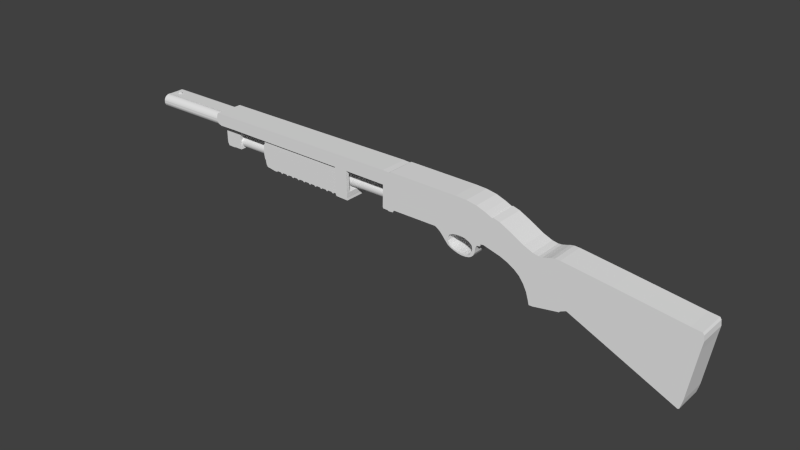 # Source: Shotgun.blend  (saved by Blender 2.71.0; exported with 4.5.12 LTS)
import bpy
from mathutils import Matrix  # noqa: F401  (used for matrix-valued properties, if any)

bpy.ops.wm.read_factory_settings(use_empty=True)
scene = bpy.context.scene
scene.name = 'Scene'

# ---- collections
col_collection_1 = bpy.data.collections.new('Collection 1'); scene.collection.children.link(col_collection_1)

# ---- world
world_world = bpy.data.worlds.new('World'); scene.world = world_world
world_world.color = (0.05088, 0.05088, 0.05088)
world_world.use_sun_shadow = False
world_world.sun_shadow_jitter_overblur = 0.0
world_world.cycles.sampling_method = 'MANUAL'
world_world.cycles.sample_map_resolution = 256

# ---- meshes
me_cube_001 = bpy.data.meshes.new('Cube.001')
me_cube_001.from_pydata([(-3.327, 1.021e-07, 0.2401), (-3.317, 1.002e-07, 0.2547), (-3.308, 9.996e-08, 0.2615), (-0.146, 9.957e-08, 0.2644), (-0.04634, 1.003e-07, 0.2587), (-0.02054, 9.966e-08, 0.2637), (-0.01695, 9.841e-08, 0.273), (-0.01695, 9.841e-08, 0.273), (1.039, 1.002e-07, 0.2597), (1.204, 1.014e-07, 0.2508), (1.359, 1.05e-07, 0.224), (1.492, 1.114e-07, 0.1765), (1.602, 1.182e-07, 0.126), (1.608, 1.164e-07, 0.1393), (1.712, 1.204e-07, 0.1096), (1.88, 1.319e-07, 0.02341), (2.071, 1.465e-07, -0.08507), (2.206, 1.539e-07, -0.1401), (2.292, 1.561e-07, -0.1564), (2.342, 1.557e-07, -0.1534), (2.403, 1.535e-07, -0.1373), (2.46, 1.511e-07, -0.1194), (2.516, 1.497e-07, -0.1086), (2.59, 1.501e-07, -0.1116), (3.297, 1.623e-07, -0.2026), (4.283, 1.8e-07, -0.3345), (4.431, 1.822e-07, -0.3506), (4.45, 1.863e-07, -0.3809), (4.459, 1.966e-07, -0.4576), (4.436, 2.133e-07, -0.5824), (4.318, 3.105e-07, -1.305), (4.3, 3.198e-07, -1.375), (4.282, 3.282e-07, -1.437), (4.261, 3.294e-07, -1.446), (2.72, 2.359e-07, -0.7502), (2.635, 2.41e-07, -0.788), (2.624, 2.43e-07, -0.8035), (2.244, 2.519e-07, -0.8697), (2.191, 2.521e-07, -0.8705), (2.171, 2.417e-07, -0.7935), (2.144, 2.299e-07, -0.7058), (2.094, 2.167e-07, -0.6074), (2.028, 2.049e-07, -0.5197), (1.953, 1.966e-07, -0.4576), (1.848, 1.882e-07, -0.3956), (1.739, 1.822e-07, -0.3506), (1.506, 1.736e-07, -0.2864), (1.484, 1.727e-07, -0.2802), (1.438, 1.737e-07, -0.2875), (1.428, 1.782e-07, -0.3205), (1.384, 1.786e-07, -0.3236), (1.365, 1.837e-07, -0.3618), (1.358, 1.888e-07, -0.3999), (1.352, 1.946e-07, -0.4433), (1.33, 2.002e-07, -0.4845), (1.305, 2.034e-07, -0.5083), (1.271, 2.059e-07, -0.5268), (1.224, 2.074e-07, -0.5382), (1.177, 2.077e-07, -0.5403), (1.138, 2.075e-07, -0.5392), (1.094, 2.064e-07, -0.531), (1.046, 2.045e-07, -0.5165), (0.9869, 2.016e-07, -0.4949), (0.9395, 1.978e-07, -0.467), (0.9085, 1.935e-07, -0.435), (0.8311, 1.813e-07, -0.3442), (0.793, 1.762e-07, -0.306), (0.7465, 1.722e-07, -0.2761), (0.7238, 1.705e-07, -0.2637), (0.04431, 1.705e-07, -0.2637), (0.03141, 1.717e-07, -0.2723), (0.01938, 1.749e-07, -0.2964), (-0.04855, 1.756e-07, -0.3016), (-0.07177, 1.742e-07, -0.2912), (-0.1457, 1.739e-07, -0.2887), (-0.1526, 1.71e-07, -0.2672), (-0.7877, 1.696e-07, -0.2618), (-0.1462, 1.268e-07, 0.05649), (-0.7953, 1.258e-07, 0.0638), (-0.7846, 1.852e-07, -0.3729), (-0.9804, 1.847e-07, -0.3663), (-0.996, 1.829e-07, -0.351), (-3.338, 1.074e-07, 0.2012), (-3.341, 1.109e-07, 0.1747), (-3.345, 1.145e-07, 0.1483), (-3.333, 1.184e-07, 0.1189), (-3.307, 1.216e-07, 0.09535), (-3.258, 1.241e-07, 0.07697), (-3.134, 1.239e-07, 0.07844), (-2.976, 1.238e-07, 0.07918), (-3.226, 0.325, -0.2582), (-3.102, 0.325, -0.2582), (-3.099, 0.325, -0.2538), (-2.477, 0.325, -0.2538), (-2.466, 0.325, -0.2742), (-2.374, 0.325, -0.2953), (-2.384, 1.244e-07, 0.07477), (-0.9993, 1.258e-07, 0.0638), (-0.7887, 1.801e-07, -0.3399), (-0.018, 1.096e-07, 0.1901), (-0.03958, 1.159e-07, 0.1431), (-0.1461, 1.132e-07, 0.1541), (0.5707, 1.108e-07, 0.1809), (1.134, 1.13e-07, 0.1645), (1.255, 1.15e-07, 0.1498), (1.377, 1.186e-07, 0.1224), (1.542, 1.253e-07, 0.07304), (1.589, 1.275e-07, 0.05659), (1.518, 1.641e-07, -0.2158), (1.434, 1.674e-07, -0.2402), (0.7412, 1.662e-07, -0.2317), (-0.01849, 1.654e-07, -0.2254), (-0.0333, 1.627e-07, -0.2053), (-0.02907, 1.556e-07, -0.1524), (-0.04705, 1.512e-07, -0.1196), (-0.1486, 1.513e-07, -0.1206), (0.7378, 1.681e-07, -0.246), (1.175, 1.693e-07, -0.2548), (1.178, 1.705e-07, -0.2637), (1.436, 1.705e-07, -0.2638), (1.254, 2.028e-07, -0.5039), (1.22, 2.041e-07, -0.5136), (1.162, 2.042e-07, -0.5145), (1.089, 2.03e-07, -0.5057), (1.011, 2e-07, -0.4828), (0.963, 1.96e-07, -0.4537), (0.9339, 1.894e-07, -0.4043), (0.9348, 1.818e-07, -0.3479), (0.9612, 1.766e-07, -0.3091), (1.005, 1.737e-07, -0.287), (1.058, 1.722e-07, -0.2764), (1.127, 1.72e-07, -0.2747), (1.195, 1.729e-07, -0.2817), (1.259, 1.766e-07, -0.3091), (1.306, 1.816e-07, -0.3461), (1.318, 1.889e-07, -0.4008), (1.303, 1.96e-07, -0.4537), (1.28, 2.005e-07, -0.4872), (1.283, 1.791e-07, -0.3276), (2.402, 1.733e-07, -0.2793), (2.509, 1.973e-07, -0.4526), (2.595, 2.203e-07, -0.6193), (2.636, 2.398e-07, -0.7619), (-3.327, 0.425, 0.2401), (-3.317, 0.425, 0.2547), (-3.308, 0.425, 0.2615), (-0.146, 0.425, 0.2644), (-0.04634, 0.425, 0.2587), (-0.02054, 0.425, 0.2637), (-0.01695, 0.425, 0.273), (-0.01695, 0.425, 0.273), (1.039, 0.425, 0.2597), (1.204, 0.425, 0.2508), (1.359, 0.425, 0.224), (1.492, 0.425, 0.1765), (1.602, 0.425, 0.126), (1.608, 0.425, 0.1393), (1.712, 0.425, 0.1096), (1.88, 0.425, 0.02341), (2.071, 0.425, -0.08507), (2.206, 0.425, -0.1401), (2.292, 0.425, -0.1564), (2.342, 0.425, -0.1534), (2.403, 0.425, -0.1373), (2.46, 0.425, -0.1194), (2.516, 0.425, -0.1086), (2.59, 0.425, -0.1116), (3.297, 0.425, -0.2026), (4.283, 0.425, -0.3345), (4.431, 0.425, -0.3506), (4.45, 0.425, -0.3809), (4.459, 0.425, -0.4576), (4.436, 0.425, -0.5824), (4.318, 0.425, -1.305), (4.3, 0.425, -1.375), (4.282, 0.425, -1.437), (4.261, 0.425, -1.446), (2.72, 0.425, -0.7502), (2.635, 0.425, -0.788), (2.624, 0.425, -0.8035), (2.244, 0.425, -0.8697), (2.191, 0.425, -0.8705), (2.171, 0.425, -0.7935), (2.144, 0.425, -0.7058), (2.094, 0.425, -0.6074), (2.028, 0.425, -0.5197), (1.953, 0.425, -0.4576), (1.848, 0.425, -0.3956), (1.739, 0.425, -0.3506), (1.506, 0.425, -0.2864), (1.484, 0.425, -0.2802), (1.438, 0.425, -0.2875), (1.428, 0.425, -0.3205), (1.384, 0.425, -0.3236), (1.365, 0.425, -0.3618), (1.358, 0.425, -0.3999), (1.352, 0.425, -0.4433), (1.33, 0.425, -0.4845), (1.305, 0.425, -0.5083), (1.271, 0.425, -0.5268), (1.224, 0.425, -0.5382), (1.177, 0.425, -0.5403), (1.138, 0.425, -0.5392), (1.094, 0.425, -0.531), (1.046, 0.425, -0.5165), (0.9869, 0.425, -0.4949), (0.9395, 0.425, -0.467), (0.9085, 0.425, -0.435), (0.8311, 0.425, -0.3442), (0.793, 0.425, -0.306), (0.7465, 0.425, -0.2761), (0.7238, 0.425, -0.2637), (0.04431, 0.425, -0.2637), (0.03141, 0.425, -0.2723), (0.01938, 0.425, -0.2964), (-0.04855, 0.425, -0.3016), (-0.07177, 0.425, -0.2912), (-0.1457, 0.425, -0.2887), (-0.1526, 0.425, -0.2672), (-0.7877, 0.425, -0.2618), (-0.1462, 0.425, 0.05649), (-0.7953, 0.425, 0.0638), (-0.7846, 0.425, -0.3729), (-0.9804, 0.425, -0.3663), (-0.996, 0.425, -0.351), (-4.516, 0.4163, 0.1847), (-3.338, 0.425, 0.2012), (-3.341, 0.425, 0.1747), (-3.345, 0.425, 0.1483), (-3.333, 0.425, 0.1189), (-3.307, 0.425, 0.09535), (-3.258, 0.425, 0.07697), (-3.134, 0.425, 0.07844), (-2.976, 0.425, 0.07918), (-2.384, 0.425, 0.07477), (-0.9993, 0.425, 0.0638), (-0.7887, 0.425, -0.3399), (-0.018, 0.425, 0.1901), (-0.03958, 0.425, 0.1431), (-0.1461, 0.425, 0.1541), (0.5707, 0.425, 0.1809), (1.134, 0.425, 0.1645), (1.255, 0.425, 0.1498), (1.377, 0.425, 0.1224), (1.542, 0.425, 0.07304), (1.589, 0.425, 0.05659), (1.518, 0.425, -0.2158), (1.434, 0.425, -0.2402), (0.7412, 0.425, -0.2317), (-0.01849, 0.425, -0.2254), (-0.0333, 0.425, -0.2053), (-0.02907, 0.425, -0.1524), (-0.04705, 0.425, -0.1196), (-0.1486, 0.425, -0.1206), (0.7378, 0.425, -0.246), (1.175, 0.425, -0.2548), (1.178, 0.425, -0.2637), (1.436, 0.425, -0.2638), (1.254, 0.425, -0.5039), (1.22, 0.425, -0.5136), (1.162, 0.425, -0.5145), (1.089, 0.425, -0.5057), (1.011, 0.425, -0.4828), (0.963, 0.425, -0.4537), (0.9339, 0.425, -0.4043), (0.9348, 0.425, -0.3479), (0.9612, 0.425, -0.3091), (1.005, 0.425, -0.287), (1.058, 0.425, -0.2764), (1.127, 0.425, -0.2747), (1.195, 0.425, -0.2817), (1.259, 0.425, -0.3091), (1.306, 0.425, -0.3461), (1.318, 0.425, -0.4008), (1.303, 0.425, -0.4537), (1.28, 0.425, -0.4872), (1.283, 0.425, -0.3276), (2.402, 0.425, -0.2793), (2.509, 0.425, -0.4526), (2.595, 0.425, -0.6193), (2.636, 0.425, -0.7619), (-4.409, 0.2, 0.2464), (-4.409, 0.2, 0.2796), (-4.377, 0.2, 0.2796), (-4.377, 0.2, 0.2467), (-4.409, 0.225, 0.2464), (-4.409, 0.225, 0.2796), (-4.377, 0.225, 0.2796), (-4.377, 0.225, 0.2467), (-4.516, 0.422, 0.1271), (-4.516, 0.422, 0.166), (-4.516, 0.4163, 0.1083), (-4.516, 0.4071, 0.09107), (-4.516, 0.3947, 0.07594), (-4.516, 0.3796, 0.06352), (-4.516, 0.3623, 0.0543), (-4.516, 0.3436, 0.04862), (-4.515, 0.3226, 0.04661), (-4.516, 0.3046, 0.04862), (-4.516, 0.2859, 0.0543), (-4.516, 0.2686, 0.06352), (-4.516, 0.2535, 0.07594), (-4.516, 0.2411, 0.09107), (-4.516, 0.2319, 0.1083), (-4.516, 0.2262, 0.1271), (-4.516, 0.225, 0.1465), (-4.516, 0.2262, 0.166), (-4.516, 0.2319, 0.1847), (-4.516, 0.2411, 0.202), (-4.516, 0.2535, 0.2171), (-4.516, 0.2686, 0.2296), (-4.516, 0.2859, 0.2388), (-4.516, 0.3046, 0.2445), (-4.516, 0.3242, 0.2464), (-4.516, 0.3436, 0.2445), (-4.516, 0.3623, 0.2388), (-4.516, 0.3796, 0.2296), (-4.516, 0.3947, 0.2171), (-4.516, 0.4071, 0.202), (-4.516, 0.1989, 0.1465), (-4.516, 0.197, 0.166), (-4.516, 0.1913, 0.1847), (-4.516, 0.1821, 0.202), (-4.516, 0.1697, 0.2171), (-4.516, 0.1546, 0.2296), (-4.516, 0.1373, 0.2388), (-4.516, 0.1186, 0.2445), (-4.516, 0.09909, 0.2464), (-4.516, 0.07962, 0.2445), (-4.516, 0.06089, 0.2388), (-4.516, 0.04363, 0.2296), (-4.516, 0.0285, 0.2171), (-4.516, 0.01608, 0.202), (-4.516, 0.006857, 0.1847), (-4.516, 0.001175, 0.166), (-4.516, 0.001175, 0.1271), (-4.516, 0.006857, 0.1083), (-4.516, 0.01608, 0.09107), (-4.516, 0.0285, 0.07594), (-4.516, 0.04363, 0.06352), (-4.516, 0.06089, 0.0543), (-4.516, 0.07962, 0.04862), (-4.516, 0.1021, 0.04654), (-4.516, 0.1186, 0.04862), (-4.516, 0.1373, 0.0543), (-4.516, 0.1546, 0.06352), (-4.516, 0.1697, 0.07594), (-4.516, 0.1821, 0.09107), (-4.516, 0.1913, 0.1083), (-4.516, 0.197, 0.1271), (-0.3249, 0.4163, 0.1847), (-0.3249, 0.422, 0.1271), (-0.3249, 0.422, 0.166), (-0.3249, 0.4163, 0.1083), (-0.3249, 0.4071, 0.09107), (-0.3249, 0.3947, 0.07594), (-0.3249, 0.3796, 0.06352), (-0.3249, 0.3623, 0.0543), (-0.3249, 0.3436, 0.04862), (-0.3249, 0.3046, 0.04862), (-0.3249, 0.2859, 0.0543), (-0.3249, 0.2686, 0.06352), (-0.3249, 0.2535, 0.07594), (-0.3249, 0.2411, 0.09107), (-0.3249, 0.2319, 0.1083), (-0.3249, 0.2262, 0.1271), (-0.3241, 0.225, 0.1465), (-0.3249, 0.2262, 0.166), (-0.3249, 0.2319, 0.1847), (-0.3249, 0.2411, 0.202), (-0.3249, 0.2535, 0.2171), (-0.3249, 0.2686, 0.2296), (-0.3249, 0.2859, 0.2388), (-0.3249, 0.3046, 0.2445), (-0.3249, 0.3436, 0.2445), (-0.3249, 0.3623, 0.2388), (-0.3249, 0.3796, 0.2296), (-0.3249, 0.3947, 0.2171), (-0.3249, 0.4071, 0.202), (-0.3249, 0.1989, 0.1465), (-0.3249, 0.197, 0.166), (-0.3249, 0.1913, 0.1847), (-0.3249, 0.1821, 0.202), (-0.3249, 0.1697, 0.2171), (-0.3249, 0.1546, 0.2296), (-0.3249, 0.1373, 0.2388), (-0.3249, 0.1186, 0.2445), (-0.3249, 0.07962, 0.2445), (-0.3249, 0.06089, 0.2388), (-0.3249, 0.04363, 0.2296), (-0.3249, 0.0285, 0.2171), (-0.3249, 0.01608, 0.202), (-0.3249, 0.006857, 0.1847), (-0.3249, 0.001175, 0.166), (-0.3249, 0.001175, 0.1271), (-0.3249, 0.006857, 0.1083), (-0.3249, 0.01608, 0.09107), (-0.3249, 0.0285, 0.07594), (-0.3249, 0.04363, 0.06352), (-0.3249, 0.06089, 0.0543), (-0.3249, 0.07962, 0.04862), (-0.3249, 0.1186, 0.04862), (-0.3249, 0.1373, 0.0543), (-0.3249, 0.1546, 0.06352), (-0.3249, 0.1697, 0.07594), (-0.3249, 0.1821, 0.09107), (-0.3249, 0.1913, 0.1083), (-0.3249, 0.197, 0.1271), (-3.062, 0.3242, 0.2464), (-3.062, 0.09909, 0.2464), (-2.896, 0.3226, 0.04661), (-2.896, 0.1021, 0.04654), (-3.43, 0.2411, 0.202), (-3.43, 0.2319, 0.1847), (-3.43, 0.3947, 0.2171), (-3.43, 0.3796, 0.2296), (-3.43, 0.2535, 0.2171), (-3.43, 0.3436, 0.04862), (-3.43, 0.3623, 0.0543), (-3.43, 0.2686, 0.2296), (-3.43, 0.4071, 0.202), (-3.43, 0.2859, 0.2388), (-3.43, 0.3623, 0.2388), (-3.43, 0.3436, 0.2445), (-3.43, 0.3046, 0.2445), (-3.43, 0.4163, 0.1083), (-3.43, 0.422, 0.1271), (-3.43, 0.2859, 0.0543), (-3.43, 0.3046, 0.04862), (-3.43, 0.4071, 0.09107), (-3.43, 0.2686, 0.06352), (-3.43, 0.2535, 0.07594), (-3.43, 0.3947, 0.07594), (-3.43, 0.2411, 0.09107), (-3.43, 0.2319, 0.1083), (-3.43, 0.4163, 0.1847), (-3.43, 0.3796, 0.06352), (-3.43, 0.2262, 0.1271), (-3.43, 0.422, 0.166), (-3.429, 0.225, 0.1465), (-3.43, 0.2262, 0.166), (-3.462, 0.0285, 0.2171), (-3.462, 0.01608, 0.202), (-3.462, 0.1546, 0.06352), (-3.462, 0.1697, 0.07594), (-3.462, 0.1546, 0.2296), (-3.462, 0.1373, 0.2388), (-3.462, 0.0285, 0.07594), (-3.462, 0.04363, 0.06352), (-3.462, 0.006857, 0.1847), (-3.462, 0.1821, 0.09107), (-3.462, 0.1186, 0.2445), (-3.462, 0.06089, 0.0543), (-3.462, 0.001175, 0.166), (-3.462, 0.1913, 0.1083), (-3.462, 0.07962, 0.04862), (-3.462, 0.1989, 0.1465), (-3.462, 0.197, 0.166), (-3.462, 0.197, 0.1271), (-3.462, 0.1913, 0.1847), (-3.462, 0.07962, 0.2445), (-3.462, 0.06089, 0.2388), (-3.462, 0.1821, 0.202), (-3.462, 0.001175, 0.1271), (-3.462, 0.006857, 0.1083), (-3.462, 0.04363, 0.2296), (-3.462, 0.1186, 0.04862), (-3.462, 0.1373, 0.0543), (-3.462, 0.1697, 0.2171), (-3.462, 0.01608, 0.09107), (-3.036, 0.2995, -0.1595), (-3.036, 0.2978, -0.1428), (-3.036, 0.293, -0.1267), (-3.036, 0.2851, -0.1119), (-3.036, 0.2744, -0.09894), (-3.036, 0.2614, -0.0883), (-3.036, 0.2466, -0.08039), (-3.036, 0.2306, -0.07552), (-3.036, 0.2139, -0.07388), (-3.036, 0.1972, -0.07552), (-3.036, 0.1811, -0.08039), (-3.036, 0.1663, -0.0883), (-3.036, 0.1534, -0.09894), (-3.036, 0.1427, -0.1119), (-3.036, 0.1348, -0.1267), (-3.036, 0.13, -0.1428), (-3.036, 0.1283, -0.1595), (-3.036, 0.13, -0.1762), (-3.036, 0.1348, -0.1922), (-3.036, 0.1427, -0.207), (-3.036, 0.1534, -0.22), (-3.036, 0.1663, -0.2306), (-3.036, 0.1811, -0.2385), (-3.036, 0.1972, -0.2434), (-3.036, 0.2139, -0.245), (-3.036, 0.2306, -0.2434), (-3.036, 0.2466, -0.2385), (-3.036, 0.2614, -0.2306), (-3.036, 0.2744, -0.22), (-3.036, 0.2851, -0.207), (-3.036, 0.293, -0.1922), (-3.036, 0.2978, -0.1762), (-0.01955, 0.2995, -0.1595), (-0.01955, 0.2978, -0.1428), (-0.01955, 0.293, -0.1267), (-0.01955, 0.2851, -0.1119), (-0.01955, 0.2744, -0.09894), (-0.01955, 0.2614, -0.0883), (-0.01955, 0.2466, -0.08039), (-0.01955, 0.2306, -0.07552), (-0.01955, 0.2139, -0.07388), (-0.01955, 0.1972, -0.07552), (-0.01955, 0.1811, -0.08039), (-0.01955, 0.1663, -0.0883), (-0.01955, 0.1534, -0.09894), (-0.01955, 0.1427, -0.1119), (-0.01955, 0.1348, -0.1267), (-0.01955, 0.13, -0.1428), (-0.01955, 0.1283, -0.1595), (-0.01955, 0.13, -0.1762), (-0.01955, 0.1348, -0.1922), (-0.01955, 0.1427, -0.207), (-0.01955, 0.1534, -0.22), (-0.01955, 0.1663, -0.2306), (-0.01955, 0.1811, -0.2385), (-0.01955, 0.1972, -0.2434), (-0.01955, 0.2139, -0.245), (-0.01955, 0.2306, -0.2434), (-0.01955, 0.2466, -0.2385), (-0.01955, 0.2614, -0.2306), (-0.01955, 0.2744, -0.22), (-0.01955, 0.2851, -0.207), (-0.01955, 0.293, -0.1922), (-0.01955, 0.2978, -0.1762), (-2.374, 0.1, -0.2953), (-2.466, 0.1, -0.2742), (-2.477, 0.1, -0.2538), (-3.099, 0.1, -0.2538), (-3.102, 0.1, -0.2582), (-3.226, 0.1, -0.2582), (-3.251, 0.1, -0.2091), (-3.253, 0.1, -0.1555), (-3.253, 0.1, 0.03552), (-3.258, 0.1, 0.07697), (-3.134, 0.1, 0.07844), (-2.976, 0.1, 0.07918), (-2.965, 0.1, 0.0201), (-2.969, 0.1, -0.03898), (-2.979, 0.1, -0.1192), (-2.979, 0.1, -0.1748), (-2.968, 0.1, -0.2538), (-2.384, 0.1, 0.07477), (-2.925, 0.1, 0.03332), (-2.387, 0.1, 0.02715), (-2.389, 0.1, -0.001066), (-2.46, 0.1, -0.01606), (-2.471, 0.1, -0.02773), (-2.392, 0.1, -0.08396), (-2.391, 0.1, -0.1589), (-2.385, 0.1, -0.225), (-2.482, 0.1, -0.222), (-2.487, 0.1, -0.1779), (-2.486, 0.1, -0.1329), (-2.481, 0.1, -0.04554), (-3.251, 0.325, -0.2091), (-3.253, 0.325, -0.1555), (-3.253, 0.325, 0.03552), (-3.258, 0.325, 0.07697), (-3.134, 0.325, 0.07844), (-2.976, 0.325, 0.07918), (-2.965, 0.325, 0.0201), (-2.969, 0.325, -0.03898), (-2.979, 0.325, -0.1192), (-2.979, 0.325, -0.1748), (-2.968, 0.325, -0.2538), (-2.384, 0.325, 0.07477), (-2.925, 0.325, 0.03332), (-2.387, 0.325, 0.02715), (-2.389, 0.325, -0.001066), (-2.46, 0.325, -0.01606), (-2.471, 0.325, -0.02773), (-2.392, 0.325, -0.08396), (-2.391, 0.325, -0.1589), (-2.385, 0.325, -0.225), (-2.482, 0.325, -0.222), (-2.487, 0.325, -0.1779), (-2.486, 0.325, -0.1329), (-2.481, 0.325, -0.04554), (-1.105, 0.03, -0.3502), (-1.169, 0.03, -0.3498), (-1.18, 0.03, -0.3651), (-1.071, 0.03, -0.3659), (-1.06, 0.03, -0.3506), (-0.996, 0.03, -0.351), (-2.207, 0.03, -0.3567), (-1.289, 0.03, -0.3643), (-1.278, 0.03, -0.3489), (-1.214, 0.03, -0.3494), (-1.387, 0.03, -0.3481), (-1.323, 0.03, -0.3486), (-1.199, 0.03, -0.365), (-1.09, 0.03, -0.3658), (-1.398, 0.03, -0.3635), (-1.507, 0.03, -0.3627), (-1.496, 0.03, -0.3473), (-1.432, 0.03, -0.3478), (-1.417, 0.03, -0.3634), (-1.308, 0.03, -0.3642), (-1.542, 0.03, -0.347), (-1.606, 0.03, -0.3465), (-1.617, 0.03, -0.3619), (-1.715, 0.03, -0.3457), (-1.651, 0.03, -0.3462), (-1.823, 0.03, -0.3449), (-1.759, 0.03, -0.3454), (-1.636, 0.03, -0.3618), (-1.527, 0.03, -0.3626), (-1.835, 0.03, -0.3603), (-1.725, 0.03, -0.3611), (-1.943, 0.03, -0.3595), (-1.933, 0.03, -0.3441), (-1.869, 0.03, -0.3446), (-1.854, 0.03, -0.3602), (-1.745, 0.03, -0.361), (-2.041, 0.03, -0.3433), (-1.977, 0.03, -0.3438), (-2.052, 0.03, -0.3587), (-2.161, 0.03, -0.3579), (-2.15, 0.03, -0.3425), (-2.086, 0.03, -0.343), (-2.071, 0.03, -0.3586), (-1.962, 0.03, -0.3594), (-2.352, 0.03, -0.3331), (-2.374, 0.03, -0.2953), (-2.384, 0.03, 0.07477), (-2.387, 0.03, 0.02715), (-2.389, 0.03, -0.001066), (-2.392, 0.03, -0.08396), (-2.391, 0.03, -0.1589), (-2.385, 0.03, -0.225), (-0.9993, 0.03, 0.0638), (-1.105, 0.395, -0.3502), (-1.169, 0.395, -0.3498), (-1.18, 0.395, -0.3651), (-1.071, 0.395, -0.3659), (-1.06, 0.395, -0.3506), (-0.996, 0.395, -0.351), (-2.207, 0.395, -0.3567), (-1.289, 0.395, -0.3643), (-1.278, 0.395, -0.3489), (-1.214, 0.395, -0.3494), (-1.387, 0.395, -0.3481), (-1.323, 0.395, -0.3486), (-1.199, 0.395, -0.365), (-1.09, 0.395, -0.3658), (-1.398, 0.395, -0.3635), (-1.507, 0.395, -0.3627), (-1.496, 0.395, -0.3473), (-1.432, 0.395, -0.3478), (-1.417, 0.395, -0.3634), (-1.308, 0.395, -0.3642), (-1.542, 0.395, -0.347), (-1.606, 0.395, -0.3465), (-1.617, 0.395, -0.3619), (-1.715, 0.395, -0.3457), (-1.651, 0.395, -0.3462), (-1.823, 0.395, -0.3449), (-1.759, 0.395, -0.3454), (-1.636, 0.395, -0.3618), (-1.527, 0.395, -0.3626), (-1.835, 0.395, -0.3603), (-1.725, 0.395, -0.3611), (-1.943, 0.395, -0.3595), (-1.933, 0.395, -0.3441), (-1.869, 0.395, -0.3446), (-1.854, 0.395, -0.3602), (-1.745, 0.395, -0.361), (-2.041, 0.395, -0.3433), (-1.977, 0.395, -0.3438), (-2.052, 0.395, -0.3587), (-2.161, 0.395, -0.3579), (-2.15, 0.395, -0.3425), (-2.086, 0.395, -0.343), (-2.071, 0.395, -0.3586), (-1.962, 0.395, -0.3594), (-2.352, 0.395, -0.3331), (-2.374, 0.395, -0.2953), (-2.384, 0.395, 0.07477), (-2.387, 0.395, 0.02715), (-2.389, 0.395, -0.001066), (-2.392, 0.395, -0.08396), (-2.391, 0.395, -0.1589), (-2.385, 0.395, -0.225), (-0.9993, 0.395, 0.0638), (-0.8877, 1.696e-07, -0.2618), (-0.8953, 0.05, 0.03024), (-0.8877, 0.425, -0.2618), (-0.8953, 0.375, 0.03024), (-0.05399, 0.05, 0.03024), (-0.05399, 0.375, 0.03024), (-0.8953, 1.258e-07, 0.0638), (-0.8953, 0.425, 0.0638), (-0.7877, 0.05, -0.2618), (-0.7953, 0.05, 0.0638), (-0.7877, 0.375, -0.2618), (-0.7953, 0.375, 0.0638), (-3.516, 0.4008, 0.1786), (-3.516, 0.4056, 0.1304), (-3.516, 0.4056, 0.163), (-3.515, 0.4081, 0.1467), (-3.516, 0.4008, 0.1148), (-3.516, 0.3931, 0.1003), (-3.516, 0.3827, 0.08767), (-3.516, 0.3701, 0.07729), (-3.516, 0.3557, 0.06958), (-3.516, 0.34, 0.06483), (-3.515, 0.3225, 0.06315), (-3.516, 0.3074, 0.06483), (-3.516, 0.2918, 0.06958), (-3.516, 0.2773, 0.07729), (-3.516, 0.2647, 0.08767), (-3.516, 0.2543, 0.1003), (-3.516, 0.2466, 0.1148), (-3.516, 0.2419, 0.1304), (-3.515, 0.2409, 0.1467), (-3.516, 0.2419, 0.163), (-3.516, 0.2466, 0.1786), (-3.516, 0.2543, 0.1931), (-3.516, 0.2647, 0.2057), (-3.516, 0.2773, 0.2161), (-3.516, 0.2918, 0.2238), (-3.516, 0.3074, 0.2285), (-3.516, 0.3238, 0.2302), (-3.516, 0.34, 0.2285), (-3.516, 0.3557, 0.2238), (-3.516, 0.3701, 0.2161), (-3.516, 0.3827, 0.2057), (-3.516, 0.3931, 0.1931), (-3.516, 0.1758, 0.1786), (-3.516, 0.1806, 0.1304), (-3.516, 0.1806, 0.163), (-3.515, 0.1831, 0.1467), (-3.516, 0.1758, 0.1148), (-3.516, 0.1681, 0.1003), (-3.516, 0.1577, 0.08767), (-3.516, 0.1451, 0.07729), (-3.516, 0.1307, 0.06958), (-3.516, 0.115, 0.06483), (-3.515, 0.09749, 0.06315), (-3.516, 0.08243, 0.06483), (-3.516, 0.06677, 0.06958), (-3.516, 0.05234, 0.07729), (-3.516, 0.03969, 0.08767), (-3.516, 0.02931, 0.1003), (-3.516, 0.0216, 0.1148), (-3.516, 0.01685, 0.1304), (-3.515, 0.01587, 0.1467), (-3.516, 0.01685, 0.163), (-3.516, 0.0216, 0.1786), (-3.516, 0.02931, 0.1931), (-3.516, 0.03969, 0.2057), (-3.516, 0.05234, 0.2161), (-3.516, 0.06677, 0.2238), (-3.516, 0.08243, 0.2285), (-3.516, 0.09877, 0.2302), (-3.516, 0.115, 0.2285), (-3.516, 0.1307, 0.2238), (-3.516, 0.1451, 0.2161), (-3.516, 0.1577, 0.2057), (-3.516, 0.1681, 0.1931), (-4.526, 0.4163, 0.1847), (-4.526, 0.422, 0.1271), (-4.526, 0.422, 0.166), (-4.526, 0.4163, 0.1083), (-4.526, 0.4071, 0.09107), (-4.526, 0.3947, 0.07594), (-4.526, 0.3796, 0.06352), (-4.526, 0.3623, 0.0543), (-4.526, 0.3436, 0.04862), (-4.526, 0.3046, 0.04862), (-4.526, 0.2859, 0.0543), (-4.526, 0.2686, 0.06352), (-4.526, 0.2535, 0.07594), (-4.526, 0.2411, 0.09107), (-4.526, 0.2319, 0.1083), (-4.526, 0.2262, 0.1271), (-4.526, 0.225, 0.1465), (-4.526, 0.2262, 0.166), (-4.526, 0.2319, 0.1847), (-4.526, 0.2411, 0.202), (-4.526, 0.2535, 0.2171), (-4.526, 0.2686, 0.2296), (-4.526, 0.2859, 0.2388), (-4.526, 0.3046, 0.2445), (-4.526, 0.3436, 0.2445), (-4.526, 0.3623, 0.2388), (-4.526, 0.3796, 0.2296), (-4.526, 0.3947, 0.2171), (-4.526, 0.4071, 0.202), (-4.526, 0.1989, 0.1465), (-4.526, 0.197, 0.166), (-4.526, 0.1913, 0.1847), (-4.526, 0.1821, 0.202), (-4.526, 0.1697, 0.2171), (-4.526, 0.1546, 0.2296), (-4.526, 0.1373, 0.2388), (-4.526, 0.1186, 0.2445), (-4.526, 0.07962, 0.2445), (-4.526, 0.06089, 0.2388), (-4.526, 0.04363, 0.2296), (-4.526, 0.0285, 0.2171), (-4.526, 0.01608, 0.202), (-4.526, 0.006857, 0.1847), (-4.526, 0.001175, 0.166), (-4.526, 0.001175, 0.1271), (-4.526, 0.006857, 0.1083), (-4.526, 0.01608, 0.09107), (-4.526, 0.0285, 0.07594), (-4.526, 0.04363, 0.06352), (-4.526, 0.06089, 0.0543), (-4.526, 0.07962, 0.04862), (-4.526, 0.1186, 0.04862), (-4.526, 0.1373, 0.0543), (-4.526, 0.1546, 0.06352), (-4.526, 0.1697, 0.07594), (-4.526, 0.1821, 0.09107), (-4.526, 0.1913, 0.1083), (-4.526, 0.197, 0.1271), (-4.526, 0.4008, 0.1786), (-4.526, 0.4056, 0.1304), (-4.526, 0.4056, 0.163), (-4.525, 0.4081, 0.1467), (-4.526, 0.4008, 0.1148), (-4.526, 0.3931, 0.1003), (-4.526, 0.3827, 0.08767), (-4.526, 0.3701, 0.07729), (-4.526, 0.3557, 0.06958), (-4.526, 0.34, 0.06483), (-4.525, 0.3225, 0.06315), (-4.526, 0.3074, 0.06483), (-4.526, 0.2918, 0.06958), (-4.526, 0.2773, 0.07729), (-4.526, 0.2647, 0.08767), (-4.526, 0.2543, 0.1003), (-4.526, 0.2466, 0.1148), (-4.526, 0.2419, 0.1304), (-4.525, 0.2409, 0.1467), (-4.526, 0.2419, 0.163), (-4.526, 0.2466, 0.1786), (-4.526, 0.2543, 0.1931), (-4.526, 0.2647, 0.2057), (-4.526, 0.2773, 0.2161), (-4.526, 0.2918, 0.2238), (-4.526, 0.3074, 0.2285), (-4.526, 0.3238, 0.2302), (-4.526, 0.34, 0.2285), (-4.526, 0.3557, 0.2238), (-4.526, 0.3701, 0.2161), (-4.526, 0.3827, 0.2057), (-4.526, 0.3931, 0.1931), (-4.526, 0.1758, 0.1786), (-4.526, 0.1806, 0.1304), (-4.526, 0.1806, 0.163), (-4.525, 0.1831, 0.1467), (-4.526, 0.1758, 0.1148), (-4.526, 0.1681, 0.1003), (-4.526, 0.1577, 0.08767), (-4.526, 0.1451, 0.07729), (-4.526, 0.1307, 0.06958), (-4.526, 0.115, 0.06483), (-4.525, 0.09749, 0.06315), (-4.526, 0.08243, 0.06483), (-4.526, 0.06677, 0.06958), (-4.526, 0.05234, 0.07729), (-4.526, 0.03969, 0.08767), (-4.526, 0.02931, 0.1003), (-4.526, 0.0216, 0.1148), (-4.526, 0.01685, 0.1304), (-4.525, 0.01587, 0.1467), (-4.526, 0.01685, 0.163), (-4.526, 0.0216, 0.1786), (-4.526, 0.02931, 0.1931), (-4.526, 0.03969, 0.2057), (-4.526, 0.05234, 0.2161), (-4.526, 0.06677, 0.2238), (-4.526, 0.08243, 0.2285), (-4.526, 0.09877, 0.2302), (-4.526, 0.115, 0.2285), (-4.526, 0.1307, 0.2238), (-4.526, 0.1451, 0.2161), (-4.526, 0.1577, 0.2057), (-4.526, 0.1681, 0.1931), (1.195, 0.19, -0.2817), (1.259, 0.19, -0.3091), (1.221, 0.19, -0.3267), (1.252, 0.19, -0.3787), (1.253, 0.19, -0.4299), (1.241, 0.19, -0.4625), (1.221, 0.19, -0.4872), (1.277, 0.19, -0.4784), (1.292, 0.19, -0.4563), (1.304, 0.19, -0.4316), (1.308, 0.19, -0.3964), (1.302, 0.19, -0.3726), (1.283, 0.19, -0.3276), (1.195, 0.235, -0.2817), (1.259, 0.235, -0.3091), (1.221, 0.235, -0.3267), (1.252, 0.235, -0.3787), (1.253, 0.235, -0.4299), (1.241, 0.235, -0.4625), (1.221, 0.235, -0.4872), (1.277, 0.235, -0.4784), (1.292, 0.235, -0.4563), (1.304, 0.235, -0.4316), (1.308, 0.235, -0.3964), (1.302, 0.235, -0.3726), (1.283, 0.235, -0.3276)], [], [(88, 87, 543, 544), (1, 0, 82, 83, 84, 85, 86, 87, 88, 89, 96, 97, 700, 78, 77, 101, 3, 2), (78, 700, 97, 81, 80, 79, 98, 76), (75, 74, 73, 72, 111, 112, 113, 114, 115), (4, 3, 101, 100, 99, 5), (107, 12, 11, 10, 9, 8, 7, 5, 99, 102, 103, 104, 105, 106), (100, 101, 77, 115, 114, 113, 112, 111, 110, 109, 108, 107, 106, 105, 104, 103, 102, 99), (69, 68, 116, 117, 118, 119, 109, 110, 111, 72, 71, 70), (47, 108, 109, 119, 48), (138, 133, 893, 904), (49, 48, 119, 118, 117, 116, 68, 67, 66, 65, 64, 63, 125, 126, 127, 128, 129, 130, 131, 132, 133, 138, 134, 135, 52, 51, 50), (120, 121, 122, 123, 124, 125, 63, 62, 61, 60, 59, 58, 57, 56, 55, 54, 53, 52, 135, 136, 137), (13, 12, 107, 108, 47, 46, 45, 44, 43, 42, 41, 40, 39, 38, 37, 36, 35, 142, 141, 140, 139, 18, 17, 16, 15, 14), (19, 18, 139, 140, 141, 142, 35, 34, 33, 32, 31, 30, 29, 28, 27, 26, 25, 24, 23, 22, 21, 20), (233, 234, 575, 569), (144, 145, 146, 239, 220, 221, 701, 235, 234, 233, 232, 231, 230, 229, 228, 227, 226, 143), (76, 219, 696, 694), (221, 219, 236, 222, 223, 224, 235, 701), (218, 253, 252, 251, 250, 249, 215, 216, 217), (147, 148, 237, 238, 239, 146), (245, 244, 243, 242, 241, 240, 237, 148, 150, 151, 152, 153, 154, 155), (238, 237, 240, 241, 242, 243, 244, 245, 246, 247, 248, 249, 250, 251, 252, 253, 220, 239), (212, 213, 214, 215, 249, 248, 247, 257, 256, 255, 254, 211), (190, 191, 257, 247, 246), (271, 276, 917, 906), (192, 193, 194, 195, 273, 272, 276, 271, 270, 269, 268, 267, 266, 265, 264, 263, 206, 207, 208, 209, 210, 211, 254, 255, 256, 257, 191), (258, 275, 274, 273, 195, 196, 197, 198, 199, 200, 201, 202, 203, 204, 205, 206, 263, 262, 261, 260, 259), (156, 157, 158, 159, 160, 161, 277, 278, 279, 280, 178, 179, 180, 181, 182, 183, 184, 185, 186, 187, 188, 189, 190, 246, 245, 155), (162, 163, 164, 165, 166, 167, 168, 169, 170, 171, 172, 173, 174, 175, 176, 177, 178, 280, 279, 278, 277, 161), (59, 202, 201, 58), (126, 264, 265, 127), (648, 660, 652, 651, 655, 659, 658, 657, 656, 669, 661, 662, 663, 668, 665, 664, 671, 676, 667, 666, 670, 675, 674, 673, 672, 684, 678, 677, 679, 683, 682, 681, 680, 647, 685, 686, 692, 691, 690, 689, 688, 687, 693, 646, 645, 644, 654, 641, 642, 643, 653, 650, 649), (22, 165, 164, 21), (46, 189, 188, 45), (73, 216, 215, 72), (9, 152, 151, 8), (60, 203, 202, 59), (127, 265, 266, 128), (23, 166, 165, 22), (4, 147, 146, 3), (97, 96, 634, 640), (47, 190, 189, 46), (74, 217, 216, 73), (10, 153, 152, 9), (61, 204, 203, 60), (285, 281, 282, 286), (128, 266, 267, 129), (24, 167, 166, 23), (79, 222, 236, 98), (48, 191, 190, 47), (75, 218, 217, 74), (11, 154, 153, 10), (62, 205, 204, 61), (129, 267, 268, 130), (25, 168, 167, 24), (49, 192, 191, 48), (12, 155, 154, 11), (36, 179, 178, 35), (63, 206, 205, 62), (130, 268, 269, 131), (26, 169, 168, 25), (50, 193, 192, 49), (13, 156, 155, 12), (37, 180, 179, 36), (64, 207, 206, 63), (131, 269, 270, 132), (27, 170, 169, 26), (98, 236, 219, 76), (51, 194, 193, 50), (80, 223, 222, 79), (14, 157, 156, 13), (38, 181, 180, 37), (65, 208, 207, 64), (28, 171, 170, 27), (7, 150, 148, 5), (52, 195, 194, 51), (15, 158, 157, 14), (39, 182, 181, 38), (120, 258, 259, 121), (66, 209, 208, 65), (1, 144, 143, 0), (134, 272, 273, 135), (29, 172, 171, 28), (53, 196, 195, 52), (16, 159, 158, 15), (138, 276, 272, 134), (40, 183, 182, 39), (67, 210, 209, 66), (2, 145, 144, 1), (135, 273, 274, 136), (30, 173, 172, 29), (54, 197, 196, 53), (121, 259, 260, 122), (17, 160, 159, 16), (41, 184, 183, 40), (68, 211, 210, 67), (3, 146, 145, 2), (136, 274, 275, 137), (31, 174, 173, 30), (81, 224, 223, 80), (55, 198, 197, 54), (122, 260, 261, 123), (18, 161, 160, 17), (42, 185, 184, 41), (69, 212, 211, 68), (5, 148, 147, 4), (137, 275, 258, 120), (32, 175, 174, 31), (56, 199, 198, 55), (123, 261, 262, 124), (19, 162, 161, 18), (43, 186, 185, 42), (70, 213, 212, 69), (5, 148, 149, 6), (33, 176, 175, 32), (57, 200, 199, 56), (124, 262, 263, 125), (20, 163, 162, 19), (44, 187, 186, 43), (71, 214, 213, 70), (6, 149, 150, 7), (34, 177, 176, 33), (58, 201, 200, 57), (125, 263, 264, 126), (21, 164, 163, 20), (45, 188, 187, 44), (72, 215, 214, 71), (8, 151, 150, 7), (177, 34, 35, 178), (282, 281, 284, 283), (286, 287, 288, 285), (284, 288, 287, 283), (286, 282, 283, 287), (412, 413, 368, 369), (414, 415, 376, 377), (441, 442, 391, 390), (416, 412, 369, 370), (443, 444, 404, 403), (445, 446, 385, 384), (417, 418, 357, 358), (447, 448, 398, 397), (419, 416, 370, 371), (420, 414, 377, 378), (442, 449, 392, 391), (421, 419, 371, 372), (444, 450, 405, 404), (422, 423, 374, 375), (446, 451, 386, 385), (448, 452, 399, 398), (424, 421, 372, 373), (449, 453, 393, 392), (425, 426, 351, 353), (450, 454, 406, 405), (415, 422, 375, 376), (427, 428, 359, 360), (452, 455, 400, 399), (456, 457, 380, 379), (429, 425, 353, 354), (430, 427, 360, 361), (454, 458, 407, 406), (431, 430, 361, 362), (457, 459, 381, 380), (432, 429, 354, 355), (458, 456, 379, 407), (433, 431, 362, 363), (460, 461, 388, 387), (434, 433, 363, 364), (459, 462, 382, 381), (435, 420, 378, 350), (418, 436, 356, 357), (463, 464, 395, 394), (437, 434, 364, 365), (438, 435, 350, 352), (461, 465, 389, 388), (439, 437, 365, 366), (466, 467, 402, 401), (462, 468, 383, 382), (464, 469, 396, 395), (440, 439, 366, 367), (465, 441, 390, 389), (413, 440, 367, 368), (467, 443, 403, 402), (468, 445, 384, 383), (436, 432, 355, 356), (469, 447, 397, 396), (423, 424, 373, 374), (451, 460, 387, 386), (426, 438, 352, 351), (417, 428, 298, 296), (453, 463, 394, 393), (455, 466, 401, 400), (378, 350, 352, 351, 353, 354, 355, 356, 357, 358, 359, 360, 361, 362, 363, 364, 365, 366, 367, 368, 369, 370, 371, 372, 373, 374, 375, 376, 377), (380, 379, 407, 406, 405, 404, 403, 402, 401, 400, 399, 398, 397, 396, 395, 394, 393, 392, 391, 390, 389, 388, 387, 386, 385, 384, 383, 382, 381), (408, 409, 327, 313), (410, 411, 342, 297), (312, 313, 314), (297, 298, 296), (343, 342, 341), (327, 326, 328), (327, 313, 312, 311, 310, 309, 308, 307, 306, 305, 304, 303, 302, 301, 300, 299, 298, 297, 342, 343, 344, 345, 346, 347, 348, 349, 319, 320, 321, 322, 323, 324, 325, 326), (308, 307, 413, 412), (317, 316, 415, 414), (309, 308, 412, 416), (296, 295, 418, 417), (310, 309, 416, 419), (318, 317, 414, 420), (311, 310, 419, 421), (315, 314, 423, 422), (312, 311, 421, 424), (291, 289, 426, 425), (316, 315, 422, 415), (299, 298, 428, 427), (292, 291, 425, 429), (300, 299, 427, 430), (301, 300, 430, 431), (293, 292, 429, 432), (302, 301, 431, 433), (303, 302, 433, 434), (225, 318, 420, 435), (295, 294, 436, 418), (304, 303, 434, 437), (290, 225, 435, 438), (305, 304, 437, 439), (306, 305, 439, 440), (307, 306, 440, 413), (294, 293, 432, 436), (314, 312, 424, 423), (289, 290, 438, 426), (358, 359, 428, 417), (737, 706, 708, 709, 707, 710, 711, 712, 713, 714, 715, 716, 717, 718, 719, 720, 721, 722, 723, 724, 725, 726, 727, 728, 729, 730, 731, 732, 733, 734, 735, 736), (331, 332, 442, 441), (345, 346, 444, 443), (324, 325, 446, 445), (338, 339, 448, 447), (332, 333, 449, 442), (346, 347, 450, 444), (325, 326, 451, 446), (339, 340, 452, 448), (333, 334, 453, 449), (347, 348, 454, 450), (340, 341, 455, 452), (319, 320, 457, 456), (348, 349, 458, 454), (320, 321, 459, 457), (349, 319, 456, 458), (328, 329, 461, 460), (321, 322, 462, 459), (335, 336, 464, 463), (329, 330, 465, 461), (343, 344, 467, 466), (322, 323, 468, 462), (336, 337, 469, 464), (330, 331, 441, 465), (344, 345, 443, 467), (323, 324, 445, 468), (337, 338, 447, 469), (326, 328, 460, 451), (334, 335, 463, 453), (341, 343, 466, 455), (769, 738, 740, 741, 739, 742, 743, 744, 745, 746, 747, 748, 749, 750, 751, 752, 753, 754, 755, 756, 757, 758, 759, 760, 761, 762, 763, 764, 765, 766, 767, 768), (82, 0, 143, 226), (87, 86, 230, 231), (86, 85, 229, 230), (85, 84, 228, 229), (84, 83, 227, 228), (83, 82, 226, 227), (474, 473, 472, 471, 470, 501, 500, 499, 498, 497, 496, 495, 494, 493, 492, 491, 490, 489, 488, 487, 486, 485, 484, 483, 482, 481, 480, 479, 478, 477, 476, 475), (506, 507, 508, 509, 510, 511, 512, 513, 514, 515, 516, 517, 518, 519, 520, 521, 522, 523, 524, 525, 526, 527, 528, 529, 530, 531, 532, 533, 502, 503, 504, 505), (498, 499, 531, 530), (487, 488, 520, 519), (471, 472, 504, 503), (476, 477, 509, 508), (496, 497, 529, 528), (474, 475, 507, 506), (485, 486, 518, 517), (494, 495, 527, 526), (470, 471, 503, 502), (483, 484, 516, 515), (492, 493, 525, 524), (473, 474, 506, 505), (481, 482, 514, 513), (501, 470, 502, 533), (490, 491, 523, 522), (479, 480, 512, 511), (499, 500, 532, 531), (488, 489, 521, 520), (472, 473, 505, 504), (477, 478, 510, 509), (497, 498, 530, 529), (486, 487, 519, 518), (475, 476, 508, 507), (495, 496, 528, 527), (484, 485, 517, 516), (493, 494, 526, 525), (482, 483, 515, 514), (491, 492, 524, 523), (480, 481, 513, 512), (500, 501, 533, 532), (489, 490, 522, 521), (478, 479, 511, 510), (568, 569, 570, 571, 572, 573, 574, 92, 91, 90, 564, 565, 566, 567), (552, 553, 551, 545, 546), (535, 534, 559, 558, 557, 554, 555, 556, 563, 562, 561, 560, 536), (96, 89, 545, 551), (89, 88, 544, 545), (576, 570, 569, 575, 577), (94, 93, 584, 585, 586, 587, 580, 579, 578, 581, 582, 583, 95), (232, 233, 569, 568), (543, 567, 566, 542), (542, 566, 565, 541), (541, 565, 564, 540), (540, 564, 90, 539), (81, 97, 640, 593), (231, 232, 568, 567), (537, 92, 574, 550), (538, 91, 92, 537), (595, 596, 597, 600, 590, 589, 588, 601, 591, 592, 593, 640, 634, 635, 636, 637, 638, 639, 633, 632, 594, 627, 628, 629, 630, 626, 624, 625, 631, 619, 620, 621, 622, 617, 613, 614, 623, 618, 611, 612, 615, 610, 609, 608, 616, 603, 604, 605, 606, 602, 598, 599, 607), (539, 90, 91, 538), (550, 574, 573, 549), (549, 573, 572, 548), (548, 572, 571, 547), (547, 571, 570, 546), (552, 546, 570, 576), (553, 552, 576, 577), (535, 94, 95, 534), (536, 93, 94, 535), (560, 584, 93, 536), (561, 585, 584, 560), (562, 586, 585, 561), (563, 587, 586, 562), (556, 580, 587, 563), (556, 555, 579, 580), (555, 554, 578, 579), (235, 224, 646, 693), (234, 235, 693, 687), (592, 645, 646, 593), (589, 642, 641, 588), (596, 649, 650, 597), (598, 651, 652, 599), (604, 657, 658, 605), (609, 662, 661, 608), (611, 664, 665, 612), (613, 666, 667, 614), (620, 673, 674, 621), (624, 677, 678, 625), (628, 681, 682, 629), (627, 680, 681, 628), (594, 647, 680, 627), (630, 683, 679, 626), (631, 684, 672, 619), (622, 675, 670, 617), (623, 676, 671, 618), (615, 668, 663, 610), (616, 669, 656, 603), (606, 659, 655, 602), (607, 660, 648, 595), (600, 653, 643, 590), (601, 654, 644, 591), (588, 641, 654, 601), (597, 650, 653, 600), (599, 652, 660, 607), (605, 658, 659, 606), (608, 661, 669, 616), (612, 665, 668, 615), (614, 667, 676, 623), (621, 674, 675, 622), (625, 678, 684, 631), (629, 682, 683, 630), (626, 679, 677, 624), (619, 672, 673, 620), (617, 670, 666, 613), (618, 671, 664, 611), (610, 663, 662, 609), (603, 656, 657, 604), (591, 644, 645, 592), (590, 643, 642, 589), (595, 648, 649, 596), (602, 655, 651, 598), (632, 685, 647, 594), (633, 686, 685, 632), (633, 639, 692, 686), (639, 638, 691, 692), (638, 637, 557, 558), (637, 636, 554, 557), (582, 581, 690, 691), (581, 578, 689, 690), (636, 635, 577, 553, 688, 689, 578, 554), (635, 634, 551, 553), (577, 575, 687, 688), (696, 701, 697, 695, 700, 694), (695, 697, 699, 698), (700, 695, 698, 77, 78), (697, 701, 221, 220, 699), (78, 76, 702, 703), (219, 221, 705, 704), (696, 704, 705, 701), (694, 700, 703, 702), (75, 115, 253, 218), (77, 220, 253, 115), (537, 550, 549, 548, 547, 546, 545, 544, 543, 542, 541, 540, 539, 538), (713, 712, 834, 835), (319, 349, 827, 799), (797, 798, 770, 828, 859, 858, 857, 856, 855, 854, 853, 793, 794, 795, 796), (805, 804, 803, 890, 889, 888, 887, 886, 885, 807, 806), (322, 321, 801, 802), (830, 828, 770, 772, 771, 773, 774, 775, 776, 777, 778, 779, 780, 781, 782, 783, 784, 785, 786, 787, 788, 789, 790, 791, 792, 793, 853, 852, 851, 850, 849, 848, 847, 846, 845, 844, 843, 842, 841, 840, 839, 838, 837, 836, 835, 834, 833, 832, 829, 831), (760, 759, 881, 882), (818, 817, 816, 815, 814, 813, 812, 811, 810, 809, 808, 807, 885, 884, 883, 882, 881, 880, 879, 878, 877, 876, 875, 874, 873, 872, 871, 870, 869, 868, 867, 866, 865, 864, 861, 863, 862, 860, 891, 890, 803, 802, 801, 800, 799, 827, 826, 825, 824, 823, 822, 821, 820, 819), (306, 307, 788, 787), (742, 739, 861, 864), (732, 731, 853, 854), (343, 341, 820, 821), (337, 336, 815, 816), (316, 317, 797, 796), (725, 724, 846, 847), (762, 761, 883, 884), (323, 322, 802, 803), (715, 714, 836, 837), (308, 309, 790, 789), (743, 742, 864, 865), (733, 732, 854, 855), (338, 337, 816, 817), (317, 318, 798, 797), (727, 726, 848, 849), (749, 748, 870, 871), (324, 323, 803, 804), (716, 715, 837, 838), (310, 311, 792, 791), (744, 743, 865, 866), (734, 733, 855, 856), (339, 338, 817, 818), (289, 291, 773, 771), (729, 728, 850, 851), (751, 750, 872, 873), (325, 324, 804, 805), (718, 717, 839, 840), (746, 745, 867, 868), (340, 339, 818, 819), (735, 734, 856, 857), (731, 730, 852, 853), (291, 292, 774, 773), (753, 752, 874, 875), (312, 314, 794, 793), (326, 325, 805, 806), (720, 719, 841, 842), (739, 741, 863, 861), (299, 300, 781, 780), (341, 340, 819, 820), (709, 708, 830, 831), (738, 769, 891, 860), (292, 293, 775, 774), (755, 754, 876, 877), (722, 721, 843, 844), (745, 744, 866, 867), (301, 302, 783, 782), (708, 706, 828, 830), (764, 763, 885, 886), (294, 295, 777, 776), (757, 756, 878, 879), (328, 326, 806, 807), (724, 723, 845, 846), (747, 746, 868, 869), (303, 304, 785, 784), (736, 735, 857, 858), (293, 294, 776, 775), (765, 764, 886, 887), (759, 758, 880, 881), (329, 328, 807, 808), (726, 725, 847, 848), (748, 747, 869, 870), (305, 306, 787, 786), (737, 736, 858, 859), (344, 343, 821, 822), (295, 296, 778, 777), (766, 765, 887, 888), (761, 760, 882, 883), (290, 289, 771, 772), (330, 329, 808, 809), (728, 727, 849, 850), (307, 308, 789, 788), (750, 749, 871, 872), (710, 707, 829, 832), (345, 344, 822, 823), (767, 766, 888, 889), (763, 762, 884, 885), (331, 330, 809, 810), (730, 729, 851, 852), (309, 310, 791, 790), (752, 751, 873, 874), (711, 710, 832, 833), (346, 345, 823, 824), (298, 299, 780, 779), (741, 740, 862, 863), (332, 331, 810, 811), (717, 716, 838, 839), (311, 312, 793, 792), (754, 753, 875, 876), (712, 711, 833, 834), (347, 346, 824, 825), (740, 738, 860, 862), (300, 301, 782, 781), (296, 298, 779, 778), (333, 332, 811, 812), (719, 718, 840, 841), (314, 315, 795, 794), (320, 319, 799, 800), (756, 755, 877, 878), (348, 347, 825, 826), (714, 713, 835, 836), (768, 767, 889, 890), (302, 303, 784, 783), (335, 334, 813, 814), (334, 333, 812, 813), (318, 225, 770, 798), (721, 720, 842, 843), (315, 316, 796, 795), (758, 757, 879, 880), (321, 320, 800, 801), (349, 348, 826, 827), (707, 709, 831, 829), (769, 768, 890, 891), (304, 305, 786, 785), (336, 335, 814, 815), (706, 737, 859, 828), (225, 290, 772, 770), (723, 722, 844, 845), (894, 895, 896, 897, 898, 899, 900, 901, 902, 903, 904, 893, 892), (133, 132, 892, 893), (907, 905, 906, 917, 916, 915, 914, 913, 912, 911, 910, 909, 908), (270, 271, 906, 905), (899, 898, 911, 912), (900, 899, 912, 913), (901, 900, 913, 914), (902, 901, 914, 915), (903, 902, 915, 916), (904, 903, 916, 917), (906, 893, 904, 917), (892, 905, 906, 893), (894, 892, 905, 907), (895, 894, 907, 908), (896, 895, 908, 909), (897, 896, 909, 910), (898, 897, 910, 911)])
_uv = me_cube_001.uv_layers.new(name='UVMap')
_uv.uv.foreach_set('vector', [0.2111, 0.6799, 0.2017, 0.6799, 0.2017, 0.6875, 0.2111, 0.6875, 0.1714, 0.966, 0.1706, 0.9648, 0.1698, 0.9619, 0.1696, 0.9599, 0.1693, 0.9579, 0.1701, 0.9557, 0.1722, 0.9539, 0.1759, 0.9525, 0.1853, 0.9526, 0.1972, 0.9527, 0.242, 0.9523, 0.3468, 0.9515, 0.3547, 0.9515, 0.3623, 0.9515, 0.4114, 0.951, 0.4114, 0.9583, 0.4114, 0.9667, 0.1721, 0.9665, 0.05951, 0.9515, 0.05194, 0.9515, 0.04407, 0.9515, 0.04432, 0.9201, 0.0455, 0.9189, 0.06032, 0.9184, 0.06001, 0.9209, 0.06008, 0.9269, 0.6635, 0.8822, 0.664, 0.8806, 0.6696, 0.8804, 0.6713, 0.8796, 0.6736, 0.8854, 0.6725, 0.8869, 0.6728, 0.8909, 0.6714, 0.8934, 0.6638, 0.8933, 0.6715, 0.922, 0.664, 0.9225, 0.6639, 0.9141, 0.672, 0.9133, 0.6736, 0.9168, 0.6734, 0.9224, 0.7654, 0.9669, 0.7664, 0.9722, 0.7581, 0.976, 0.7479, 0.9796, 0.7362, 0.9816, 0.7237, 0.9823, 0.6438, 0.9833, 0.6435, 0.9826, 0.6437, 0.977, 0.6883, 0.9763, 0.7309, 0.9751, 0.74, 0.974, 0.7493, 0.9719, 0.7618, 0.9682, 0.672, 0.9133, 0.6639, 0.9141, 0.6639, 0.9067, 0.6638, 0.8933, 0.6714, 0.8934, 0.6728, 0.8909, 0.6725, 0.8869, 0.6736, 0.8854, 0.7311, 0.8849, 0.7836, 0.8843, 0.7899, 0.8861, 0.7953, 0.9067, 0.7917, 0.908, 0.7792, 0.9117, 0.77, 0.9138, 0.7608, 0.9149, 0.7182, 0.9161, 0.6736, 0.9168, 0.6784, 0.8825, 0.7298, 0.8825, 0.7308, 0.8838, 0.7639, 0.8832, 0.7642, 0.8825, 0.7837, 0.8825, 0.7836, 0.8843, 0.7311, 0.8849, 0.6736, 0.8854, 0.6713, 0.8796, 0.6765, 0.88, 0.6774, 0.8818, 0.5777, 0.4727, 0.5803, 0.4776, 0.574, 0.4757, 0.5741, 0.4739, 0.5742, 0.4721, 0.8437, 0.1814, 0.842, 0.1814, 0.842, 0.1958, 0.8437, 0.1958, 0.7531, 0.9384, 0.7539, 0.9409, 0.7538, 0.9427, 0.7343, 0.9427, 0.734, 0.9434, 0.7009, 0.944, 0.6999, 0.9427, 0.7016, 0.9417, 0.7051, 0.9395, 0.708, 0.9366, 0.7139, 0.9297, 0.7162, 0.9273, 0.718, 0.9283, 0.7158, 0.932, 0.7158, 0.9363, 0.7178, 0.9392, 0.7212, 0.9409, 0.7252, 0.9417, 0.7304, 0.9419, 0.7355, 0.9413, 0.7404, 0.9392, 0.7422, 0.9378, 0.7439, 0.9364, 0.7449, 0.9323, 0.7479, 0.9324, 0.7484, 0.9353, 0.7499, 0.9382, 0.74, 0.9245, 0.7375, 0.9238, 0.7331, 0.9237, 0.7275, 0.9244, 0.7217, 0.9261, 0.718, 0.9283, 0.7162, 0.9273, 0.7198, 0.9252, 0.7242, 0.9235, 0.7279, 0.9225, 0.7312, 0.9218, 0.7342, 0.9218, 0.7378, 0.9219, 0.7413, 0.9228, 0.7438, 0.9242, 0.7457, 0.926, 0.7474, 0.9291, 0.7479, 0.9324, 0.7449, 0.9323, 0.7437, 0.9283, 0.742, 0.9258, 0.7668, 0.9732, 0.7664, 0.9722, 0.7654, 0.9669, 0.76, 0.9463, 0.7574, 0.9414, 0.7591, 0.941, 0.7767, 0.9361, 0.785, 0.9327, 0.7929, 0.928, 0.7986, 0.9233, 0.8036, 0.9167, 0.8073, 0.9092, 0.8094, 0.9026, 0.8109, 0.8968, 0.8149, 0.8968, 0.8437, 0.9018, 0.8445, 0.903, 0.8446, 0.905, 0.8415, 0.9158, 0.835, 0.9284, 0.8269, 0.9415, 0.8186, 0.9508, 0.812, 0.952, 0.8018, 0.9562, 0.7874, 0.9644, 0.7747, 0.9709, 0.8224, 0.951, 0.8186, 0.9508, 0.8269, 0.9415, 0.835, 0.9284, 0.8415, 0.9158, 0.8446, 0.905, 0.8445, 0.903, 0.851, 0.9059, 0.9676, 0.8532, 0.9692, 0.8538, 0.9705, 0.8586, 0.9719, 0.8639, 0.9808, 0.9186, 0.9826, 0.928, 0.9819, 0.9338, 0.9804, 0.9361, 0.9692, 0.9373, 0.8946, 0.9473, 0.8411, 0.9542, 0.8355, 0.9544, 0.8313, 0.9536, 0.827, 0.9522, 0.07168, 0.7121, 0.1165, 0.7121, 0.1165, 0.7045, 0.07168, 0.7045, 0.1714, 0.966, 0.1721, 0.9665, 0.4114, 0.9667, 0.4114, 0.9583, 0.4114, 0.951, 0.3623, 0.9515, 0.3547, 0.9515, 0.3468, 0.9515, 0.242, 0.9523, 0.1972, 0.9527, 0.1853, 0.9526, 0.1759, 0.9525, 0.1722, 0.9539, 0.1701, 0.9557, 0.1693, 0.9579, 0.1696, 0.9599, 0.1698, 0.9619, 0.1706, 0.9648, 0.3283, 0.04357, 0.3283, 0.07573, 0.3207, 0.07573, 0.3207, 0.04357, 0.05951, 0.9515, 0.06008, 0.9269, 0.06001, 0.9209, 0.06032, 0.9184, 0.0455, 0.9189, 0.04432, 0.9201, 0.04407, 0.9515, 0.05194, 0.9515, 0.6635, 0.8822, 0.6638, 0.8933, 0.6714, 0.8934, 0.6728, 0.8909, 0.6725, 0.8869, 0.6736, 0.8854, 0.6713, 0.8796, 0.6696, 0.8804, 0.664, 0.8806, 0.6715, 0.922, 0.6734, 0.9224, 0.6736, 0.9168, 0.672, 0.9133, 0.6639, 0.9141, 0.664, 0.9225, 0.7654, 0.9669, 0.7618, 0.9682, 0.7493, 0.9719, 0.74, 0.974, 0.7309, 0.9751, 0.6883, 0.9763, 0.6437, 0.977, 0.6435, 0.9826, 0.6438, 0.9833, 0.7237, 0.9823, 0.7362, 0.9816, 0.7479, 0.9796, 0.7581, 0.976, 0.7664, 0.9722, 0.672, 0.9133, 0.6736, 0.9168, 0.7182, 0.9161, 0.7608, 0.9149, 0.77, 0.9138, 0.7792, 0.9117, 0.7917, 0.908, 0.7953, 0.9067, 0.7899, 0.8861, 0.7836, 0.8843, 0.7311, 0.8849, 0.6736, 0.8854, 0.6725, 0.8869, 0.6728, 0.8909, 0.6714, 0.8934, 0.6638, 0.8933, 0.6639, 0.9067, 0.6639, 0.9141, 0.6784, 0.8825, 0.6774, 0.8818, 0.6765, 0.88, 0.6713, 0.8796, 0.6736, 0.8854, 0.7311, 0.8849, 0.7836, 0.8843, 0.7837, 0.8825, 0.7642, 0.8825, 0.7639, 0.8832, 0.7308, 0.8838, 0.7298, 0.8825, 0.5777, 0.4727, 0.5742, 0.4721, 0.5741, 0.4739, 0.574, 0.4757, 0.5803, 0.4776, 0.842, 0.2136, 0.8437, 0.2136, 0.8437, 0.1992, 0.842, 0.1992, 0.7531, 0.9384, 0.7499, 0.9382, 0.7484, 0.9353, 0.7479, 0.9324, 0.7449, 0.9323, 0.7439, 0.9364, 0.7422, 0.9378, 0.7404, 0.9392, 0.7355, 0.9413, 0.7304, 0.9419, 0.7252, 0.9417, 0.7212, 0.9409, 0.7178, 0.9392, 0.7158, 0.9363, 0.7158, 0.932, 0.718, 0.9283, 0.7162, 0.9273, 0.7139, 0.9297, 0.708, 0.9366, 0.7051, 0.9395, 0.7016, 0.9417, 0.6999, 0.9427, 0.7009, 0.944, 0.734, 0.9434, 0.7343, 0.9427, 0.7538, 0.9427, 0.7539, 0.9409, 0.74, 0.9245, 0.742, 0.9258, 0.7437, 0.9283, 0.7449, 0.9323, 0.7479, 0.9324, 0.7474, 0.9291, 0.7457, 0.926, 0.7438, 0.9242, 0.7413, 0.9228, 0.7378, 0.9219, 0.7342, 0.9218, 0.7312, 0.9218, 0.7279, 0.9225, 0.7242, 0.9235, 0.7198, 0.9252, 0.7162, 0.9273, 0.718, 0.9283, 0.7217, 0.9261, 0.7275, 0.9244, 0.7331, 0.9237, 0.7375, 0.9238, 0.7668, 0.9732, 0.7747, 0.9709, 0.7874, 0.9644, 0.8018, 0.9562, 0.812, 0.952, 0.8186, 0.9508, 0.8269, 0.9415, 0.835, 0.9284, 0.8415, 0.9158, 0.8446, 0.905, 0.8445, 0.903, 0.8437, 0.9018, 0.8149, 0.8968, 0.8109, 0.8968, 0.8094, 0.9026, 0.8073, 0.9092, 0.8036, 0.9167, 0.7986, 0.9233, 0.7929, 0.928, 0.785, 0.9327, 0.7767, 0.9361, 0.7591, 0.941, 0.7574, 0.9414, 0.76, 0.9463, 0.7654, 0.9669, 0.7664, 0.9722, 0.8224, 0.951, 0.827, 0.9522, 0.8313, 0.9536, 0.8355, 0.9544, 0.8411, 0.9542, 0.8946, 0.9473, 0.9692, 0.9373, 0.9804, 0.9361, 0.9819, 0.9338, 0.9826, 0.928, 0.9808, 0.9186, 0.9719, 0.8639, 0.9705, 0.8586, 0.9692, 0.8538, 0.9676, 0.8532, 0.851, 0.9059, 0.8445, 0.903, 0.8446, 0.905, 0.8415, 0.9158, 0.835, 0.9284, 0.8269, 0.9415, 0.8186, 0.9508, 0.2353, 0.28, 0.2353, 0.3121, 0.2382, 0.3121, 0.2382, 0.28, 0.898, 0.1508, 0.9302, 0.1508, 0.9302, 0.1551, 0.898, 0.1551, 0.1735, 0.9191, 0.1721, 0.9191, 0.171, 0.9203, 0.1661, 0.9203, 0.1653, 0.9192, 0.1638, 0.9192, 0.1627, 0.9204, 0.1579, 0.9204, 0.157, 0.9192, 0.1555, 0.9192, 0.1544, 0.9204, 0.1496, 0.9204, 0.1487, 0.9193, 0.1473, 0.9193, 0.1461, 0.9205, 0.1413, 0.9205, 0.1405, 0.9193, 0.139, 0.9194, 0.1379, 0.9205, 0.1331, 0.9206, 0.1322, 0.9194, 0.1308, 0.9194, 0.1296, 0.9206, 0.1248, 0.9206, 0.124, 0.9195, 0.1226, 0.9195, 0.1215, 0.9207, 0.1166, 0.9207, 0.1158, 0.9195, 0.1143, 0.9195, 0.1132, 0.9207, 0.1084, 0.9208, 0.1075, 0.9196, 0.1041, 0.9197, 0.09303, 0.9215, 0.09139, 0.9243, 0.09058, 0.9296, 0.09011, 0.9346, 0.09005, 0.9403, 0.09025, 0.9466, 0.09045, 0.9487, 0.09065, 0.9523, 0.1954, 0.9515, 0.1957, 0.9201, 0.1908, 0.9201, 0.19, 0.919, 0.1886, 0.919, 0.1875, 0.9202, 0.1826, 0.9202, 0.1818, 0.919, 0.1803, 0.919, 0.1792, 0.9202, 0.1743, 0.9203, 0.3396, 0.28, 0.3396, 0.3121, 0.3354, 0.3121, 0.3354, 0.28, 0.2631, 0.28, 0.2631, 0.3121, 0.2808, 0.3121, 0.2808, 0.28, 0.2951, 0.28, 0.2951, 0.3121, 0.2969, 0.3121, 0.2969, 0.28, 0.2403, 0.28, 0.2403, 0.3121, 0.2278, 0.3121, 0.2278, 0.28, 0.232, 0.28, 0.232, 0.3121, 0.2353, 0.3121, 0.2353, 0.28, 0.898, 0.1551, 0.9302, 0.1551, 0.9302, 0.158, 0.898, 0.158, 0.3452, 0.28, 0.3452, 0.3121, 0.3396, 0.3121, 0.3396, 0.28, 0.297, 0.28, 0.297, 0.3121, 0.2895, 0.3121, 0.2895, 0.28, 0.5411, 0.4939, 0.4364, 0.4939, 0.4364, 0.4962, 0.5411, 0.4962, 0.2615, 0.28, 0.2615, 0.3121, 0.2631, 0.3121, 0.2631, 0.28, 0.2895, 0.28, 0.2895, 0.3121, 0.2951, 0.3121, 0.2951, 0.28, 0.252, 0.28, 0.252, 0.3121, 0.2403, 0.3121, 0.2403, 0.28, 0.2283, 0.28, 0.2283, 0.3121, 0.232, 0.3121, 0.232, 0.28, 0.1036, 0.4784, 0.1018, 0.4784, 0.1018, 0.481, 0.1036, 0.481, 0.9708, 0.1814, 0.9708, 0.2136, 0.9741, 0.2136, 0.9741, 0.1814, 0.2473, 0.28, 0.2473, 0.3121, 0.1938, 0.3121, 0.1938, 0.28, 0.3879, 0.01534, 0.4201, 0.01534, 0.4201, 0.01784, 0.3879, 0.01784, 0.258, 0.28, 0.258, 0.3121, 0.2615, 0.3121, 0.2615, 0.28, 0.3879, 0.02335, 0.4201, 0.02335, 0.4201, 0.02172, 0.3879, 0.02172, 0.2621, 0.28, 0.2621, 0.3121, 0.252, 0.3121, 0.252, 0.28, 0.3752, 0.28, 0.3752, 0.3121, 0.3797, 0.3121, 0.3797, 0.28, 0.8227, 0.1814, 0.8227, 0.2136, 0.8267, 0.2136, 0.8267, 0.1814, 0.3219, 0.28, 0.3219, 0.3121, 0.2473, 0.3121, 0.2473, 0.28, 0.6168, 0.4696, 0.6489, 0.4696, 0.6489, 0.4721, 0.6168, 0.4721, 0.2704, 0.28, 0.2704, 0.3121, 0.2621, 0.3121, 0.2621, 0.28, 0.3005, 0.2192, 0.3327, 0.2192, 0.3327, 0.2203, 0.3005, 0.2203, 0.3716, 0.28, 0.3716, 0.3121, 0.3752, 0.3121, 0.3752, 0.28, 0.8267, 0.1814, 0.8267, 0.2136, 0.832, 0.2136, 0.832, 0.1814, 0.3331, 0.28, 0.3331, 0.3121, 0.3219, 0.3121, 0.3219, 0.28, 0.2539, 0.28, 0.2539, 0.3121, 0.2572, 0.3121, 0.2572, 0.28, 0.6168, 0.5044, 0.6489, 0.5044, 0.6489, 0.5034, 0.6168, 0.5034, 0.319, 0.28, 0.319, 0.3121, 0.3478, 0.3121, 0.3478, 0.28, 0.3005, 0.247, 0.3327, 0.247, 0.3327, 0.2446, 0.3005, 0.2446, 0.832, 0.1814, 0.832, 0.2136, 0.8371, 0.2136, 0.8371, 0.1814, 0.3005, 0.2511, 0.3327, 0.2511, 0.3327, 0.2534, 0.3005, 0.2534, 0.3879, 0.01784, 0.4201, 0.01784, 0.4201, 0.02375, 0.3879, 0.02375, 0.6168, 0.4665, 0.6489, 0.4665, 0.6489, 0.4694, 0.6168, 0.4694, 0.8182, 0.3512, 0.8182, 0.3833, 0.833, 0.3833, 0.833, 0.3512, 0.2788, 0.28, 0.2788, 0.3121, 0.2709, 0.3121, 0.2709, 0.28, 0.315, 0.28, 0.315, 0.3121, 0.319, 0.3121, 0.319, 0.28, 0.3005, 0.2539, 0.3327, 0.2539, 0.3327, 0.247, 0.3005, 0.247, 0.3005, 0.2453, 0.3327, 0.2453, 0.3327, 0.2511, 0.3005, 0.2511, 0.6168, 0.5146, 0.6489, 0.5146, 0.6489, 0.5138, 0.6168, 0.5138, 0.6168, 0.4636, 0.6489, 0.4636, 0.6489, 0.4665, 0.6168, 0.4665, 0.2915, 0.28, 0.2915, 0.3121, 0.2788, 0.3121, 0.2788, 0.28, 0.3005, 0.2199, 0.3327, 0.2199, 0.3327, 0.2141, 0.3005, 0.2141, 0.8416, 0.1814, 0.8416, 0.2136, 0.839, 0.2136, 0.839, 0.1814, 0.3005, 0.2568, 0.3327, 0.2568, 0.3327, 0.2539, 0.3005, 0.2539, 0.3879, 0.06285, 0.4201, 0.06285, 0.4201, 0.06174, 0.3879, 0.06174, 0.898, 0.1552, 0.9302, 0.1552, 0.9302, 0.1511, 0.898, 0.1511, 0.3005, 0.2359, 0.3327, 0.2359, 0.3327, 0.2453, 0.3005, 0.2453, 0.6168, 0.4603, 0.6489, 0.4603, 0.6489, 0.4636, 0.6168, 0.4636, 0.3059, 0.28, 0.3059, 0.3121, 0.2915, 0.3121, 0.2915, 0.28, 0.8437, 0.1814, 0.8437, 0.2136, 0.8455, 0.2136, 0.8455, 0.1814, 0.3005, 0.2265, 0.3327, 0.2265, 0.3327, 0.2199, 0.3005, 0.2199, 0.357, 0.28, 0.357, 0.3121, 0.3606, 0.3121, 0.3606, 0.28, 0.4403, 0.04357, 0.4403, 0.07573, 0.4396, 0.07573, 0.4396, 0.04357, 0.898, 0.1511, 0.9302, 0.1511, 0.9302, 0.1471, 0.898, 0.1471, 0.3005, 0.3325, 0.3327, 0.3325, 0.3327, 0.3873, 0.3005, 0.3873, 0.3005, 0.2433, 0.3327, 0.2433, 0.3327, 0.2464, 0.3005, 0.2464, 0.839, 0.1814, 0.839, 0.2136, 0.8346, 0.2136, 0.8346, 0.1814, 0.3161, 0.28, 0.3161, 0.3121, 0.3059, 0.3121, 0.3059, 0.28, 0.3005, 0.234, 0.3327, 0.234, 0.3327, 0.2265, 0.3005, 0.2265, 0.3553, 0.28, 0.3553, 0.3121, 0.357, 0.3121, 0.357, 0.28, 0.2895, 0.28, 0.2895, 0.3121, 0.05016, 0.3121, 0.05016, 0.28, 0.898, 0.1471, 0.9302, 0.1471, 0.9302, 0.1445, 0.898, 0.1445, 0.3005, 0.3273, 0.3327, 0.3273, 0.3327, 0.3325, 0.3005, 0.3325, 0.817, 0.3512, 0.817, 0.3833, 0.8182, 0.3833, 0.8182, 0.3512, 0.2479, 0.28, 0.2479, 0.3121, 0.2498, 0.3121, 0.2498, 0.28, 0.8346, 0.1814, 0.8346, 0.2136, 0.8291, 0.2136, 0.8291, 0.1814, 0.3226, 0.28, 0.3226, 0.3121, 0.3161, 0.3121, 0.3161, 0.28, 0.3005, 0.2406, 0.3327, 0.2406, 0.3327, 0.234, 0.3005, 0.234, 0.3039, 0.28, 0.3039, 0.3121, 0.3553, 0.3121, 0.3553, 0.28, 0.299, 0.28, 0.299, 0.3121, 0.297, 0.3121, 0.297, 0.28, 0.8436, 0.1814, 0.8436, 0.2136, 0.8416, 0.2136, 0.8416, 0.1814, 0.3005, 0.3225, 0.3327, 0.3225, 0.3327, 0.3273, 0.3005, 0.3273, 0.2453, 0.28, 0.2453, 0.3121, 0.2479, 0.3121, 0.2479, 0.28, 0.8291, 0.1814, 0.8291, 0.2136, 0.8232, 0.2136, 0.8232, 0.1814, 0.3265, 0.28, 0.3265, 0.3121, 0.3226, 0.3121, 0.3226, 0.28, 0.297, 0.28, 0.297, 0.3121, 0.3027, 0.3121, 0.3027, 0.28, 0.3029, 0.28, 0.3029, 0.3121, 0.3039, 0.3121, 0.3039, 0.28, 0.6168, 0.5138, 0.6489, 0.5138, 0.6489, 0.5146, 0.6168, 0.5146, 0.3203, 0.28, 0.3203, 0.3121, 0.3219, 0.3121, 0.3219, 0.28, 0.2418, 0.28, 0.2418, 0.3121, 0.2453, 0.3121, 0.2453, 0.28, 0.8232, 0.1814, 0.8232, 0.2136, 0.8195, 0.2136, 0.8195, 0.1814, 0.3311, 0.28, 0.3311, 0.3121, 0.3265, 0.3121, 0.3265, 0.28, 0.2891, 0.28, 0.2891, 0.3121, 0.297, 0.3121, 0.297, 0.28, 0.3005, 0.2575, 0.3327, 0.2575, 0.3327, 0.2594, 0.3005, 0.2594, 0.6155, 0.4939, 0.6155, 0.5261, 0.6155, 0.5261, 0.6155, 0.4939, 0.3551, 0.28, 0.3551, 0.3121, 0.4717, 0.3121, 0.4717, 0.28, 0.2382, 0.28, 0.2382, 0.3121, 0.2418, 0.3121, 0.2418, 0.28, 0.898, 0.1471, 0.9302, 0.1471, 0.9302, 0.1508, 0.898, 0.1508, 0.3354, 0.28, 0.3354, 0.3121, 0.3311, 0.3121, 0.3311, 0.28, 0.2808, 0.28, 0.2808, 0.3121, 0.2891, 0.3121, 0.2891, 0.28, 0.2969, 0.28, 0.2969, 0.3121, 0.302, 0.3121, 0.302, 0.28, 0.2278, 0.28, 0.2278, 0.3121, 0.1479, 0.3121, 0.1479, 0.28, 0.3551, 0.3121, 0.3551, 0.28, 0.3486, 0.28, 0.3486, 0.3121, 0.05565, 0.481, 0.05565, 0.4784, 0.05809, 0.4785, 0.05809, 0.481, 0.05565, 0.481, 0.05809, 0.481, 0.05809, 0.4785, 0.05565, 0.4784, 0.1018, 0.4785, 0.1036, 0.4785, 0.1036, 0.481, 0.1018, 0.481, 0.05565, 0.4768, 0.05565, 0.4749, 0.05809, 0.4749, 0.05809, 0.4768, 0.6599, 0.5092, 0.6599, 0.5079, 0.8949, 0.5079, 0.8949, 0.5092, 0.5328, 0.1889, 0.5328, 0.1878, 0.7678, 0.1878, 0.7678, 0.1889, 0.6575, 0.5103, 0.6575, 0.5092, 0.8949, 0.5092, 0.8949, 0.5103, 0.6599, 0.5103, 0.6599, 0.5092, 0.8949, 0.5092, 0.8949, 0.5103, 0.6575, 0.5056, 0.6575, 0.5067, 0.8949, 0.5067, 0.8949, 0.5056, 0.6575, 0.5056, 0.6575, 0.5043, 0.8949, 0.5043, 0.8949, 0.5056, 0.5328, 0.1851, 0.5328, 0.1865, 0.7678, 0.1865, 0.7678, 0.1851, 0.6575, 0.496, 0.6575, 0.4972, 0.8949, 0.4972, 0.8949, 0.496, 0.6599, 0.5142, 0.6599, 0.5131, 0.8949, 0.5131, 0.8949, 0.5142, 0.5328, 0.1743, 0.5328, 0.1755, 0.7678, 0.1755, 0.7678, 0.1743, 0.6575, 0.5092, 0.6575, 0.5079, 0.8949, 0.5079, 0.8949, 0.5092, 0.6599, 0.5155, 0.6599, 0.5142, 0.8949, 0.5142, 0.8949, 0.5155, 0.6575, 0.4996, 0.6575, 0.5008, 0.8949, 0.5008, 0.8949, 0.4996, 0.5328, 0.1865, 0.5328, 0.1851, 0.7678, 0.1851, 0.7678, 0.1865, 0.6575, 0.5043, 0.6575, 0.5029, 0.8949, 0.5029, 0.8949, 0.5043, 0.6575, 0.4972, 0.6575, 0.4985, 0.8949, 0.4985, 0.8949, 0.4972, 0.6599, 0.5169, 0.6599, 0.5155, 0.8949, 0.5155, 0.8949, 0.5169, 0.6575, 0.5079, 0.6575, 0.5065, 0.8949, 0.5065, 0.8949, 0.5079, 0.5328, 0.1672, 0.5328, 0.1687, 0.7678, 0.1687, 0.7678, 0.1672, 0.6575, 0.5008, 0.6575, 0.5021, 0.8949, 0.5021, 0.8949, 0.5008, 0.5328, 0.1878, 0.5328, 0.1865, 0.7678, 0.1865, 0.7678, 0.1878, 0.6599, 0.5155, 0.6599, 0.5169, 0.8949, 0.5169, 0.8949, 0.5155, 0.6575, 0.4985, 0.6575, 0.4999, 0.8949, 0.4999, 0.8949, 0.4985, 0.6575, 0.505, 0.6575, 0.5065, 0.8949, 0.5065, 0.8949, 0.505, 0.5328, 0.1659, 0.5328, 0.1672, 0.7678, 0.1672, 0.7678, 0.1659, 0.6599, 0.5142, 0.6599, 0.5155, 0.8949, 0.5155, 0.8949, 0.5142, 0.6575, 0.5021, 0.6575, 0.5035, 0.8949, 0.5035, 0.8949, 0.5021, 0.6599, 0.5131, 0.6599, 0.5142, 0.8949, 0.5142, 0.8949, 0.5131, 0.6575, 0.5065, 0.6575, 0.5079, 0.8949, 0.5079, 0.8949, 0.5065, 0.5328, 0.1648, 0.5328, 0.1659, 0.7678, 0.1659, 0.7678, 0.1648, 0.6575, 0.5035, 0.6575, 0.505, 0.8949, 0.505, 0.8949, 0.5035, 0.6599, 0.5008, 0.6599, 0.4996, 0.8949, 0.4996, 0.8949, 0.5008, 0.6575, 0.4999, 0.6575, 0.4985, 0.8949, 0.4985, 0.8949, 0.4999, 0.6599, 0.5021, 0.6599, 0.5008, 0.8949, 0.5008, 0.8949, 0.5021, 0.6575, 0.5079, 0.6575, 0.5092, 0.8949, 0.5092, 0.8949, 0.5079, 0.5328, 0.173, 0.5328, 0.1743, 0.7678, 0.1743, 0.7678, 0.173, 0.5328, 0.1865, 0.5328, 0.1878, 0.7678, 0.1878, 0.7678, 0.1865, 0.6575, 0.5035, 0.6575, 0.5021, 0.8949, 0.5021, 0.8949, 0.5035, 0.6599, 0.5035, 0.6599, 0.5021, 0.8949, 0.5021, 0.8949, 0.5035, 0.5328, 0.1716, 0.5328, 0.173, 0.7678, 0.173, 0.7678, 0.1716, 0.6575, 0.4985, 0.6575, 0.4972, 0.8949, 0.4972, 0.8949, 0.4985, 0.66, 0.505, 0.6599, 0.5035, 0.8949, 0.5035, 0.895, 0.505, 0.6575, 0.5029, 0.6575, 0.5043, 0.8949, 0.5043, 0.8949, 0.5029, 0.6575, 0.5092, 0.6575, 0.5103, 0.8949, 0.5103, 0.8949, 0.5092, 0.6575, 0.5021, 0.6575, 0.5008, 0.8949, 0.5008, 0.8949, 0.5021, 0.6599, 0.5065, 0.66, 0.505, 0.895, 0.505, 0.8949, 0.5065, 0.6575, 0.4972, 0.6575, 0.496, 0.8949, 0.496, 0.8949, 0.4972, 0.6599, 0.5079, 0.6599, 0.5065, 0.8949, 0.5065, 0.8949, 0.5079, 0.6575, 0.5043, 0.6575, 0.5056, 0.8949, 0.5056, 0.8949, 0.5043, 0.6575, 0.5067, 0.6575, 0.5056, 0.8949, 0.5056, 0.8949, 0.5067, 0.5328, 0.1878, 0.5328, 0.1889, 0.7678, 0.1889, 0.7678, 0.1878, 0.6575, 0.5008, 0.6575, 0.4996, 0.8949, 0.4996, 0.8949, 0.5008, 0.6599, 0.5199, 0.6599, 0.5169, 0.8949, 0.5169, 0.8949, 0.5199, 0.6575, 0.5029, 0.6575, 0.4999, 0.8949, 0.4999, 0.8949, 0.5029, 0.5328, 0.1687, 0.5328, 0.1716, 0.7678, 0.1716, 0.7678, 0.1687, 0.4677, 0.1509, 0.4677, 0.148, 0.3855, 0.148, 0.3855, 0.1509, 0.6575, 0.5065, 0.6575, 0.5035, 0.8949, 0.5035, 0.8949, 0.5065, 0.6575, 0.4999, 0.6575, 0.5029, 0.8949, 0.5029, 0.8949, 0.4999, 0.6476, 0.5092, 0.6483, 0.5079, 0.6487, 0.5065, 0.6487, 0.5035, 0.6483, 0.5021, 0.6476, 0.5008, 0.6467, 0.4996, 0.6455, 0.4987, 0.6442, 0.498, 0.6428, 0.4976, 0.6398, 0.4976, 0.6384, 0.498, 0.6371, 0.4987, 0.636, 0.4996, 0.635, 0.5008, 0.6343, 0.5021, 0.6339, 0.5035, 0.6338, 0.505, 0.6339, 0.5065, 0.6343, 0.5079, 0.635, 0.5092, 0.636, 0.5103, 0.6371, 0.5113, 0.6384, 0.512, 0.6398, 0.5124, 0.6428, 0.5124, 0.6442, 0.512, 0.6455, 0.5113, 0.6467, 0.5103, 0.6317, 0.5065, 0.6318, 0.505, 0.6317, 0.5035, 0.6313, 0.5021, 0.6306, 0.5008, 0.6296, 0.4996, 0.6285, 0.4987, 0.6272, 0.498, 0.6258, 0.4976, 0.6228, 0.4976, 0.6214, 0.498, 0.6201, 0.4987, 0.6189, 0.4996, 0.618, 0.5008, 0.6173, 0.5021, 0.6169, 0.5035, 0.6169, 0.5065, 0.6173, 0.5079, 0.618, 0.5092, 0.6189, 0.5103, 0.6201, 0.5113, 0.6214, 0.512, 0.6228, 0.5124, 0.6258, 0.5124, 0.6272, 0.512, 0.6285, 0.5113, 0.6296, 0.5103, 0.6306, 0.5092, 0.6313, 0.5079, 0.459, 0.0681, 0.459, 0.05107, 0.3488, 0.05107, 0.3488, 0.0681, 0.3201, 0.06799, 0.3201, 0.0513, 0.1975, 0.0513, 0.1976, 0.06799, 0.6398, 0.5124, 0.6413, 0.5125, 0.6428, 0.5124, 0.6412, 0.4974, 0.6398, 0.4976, 0.6428, 0.4976, 0.6258, 0.4976, 0.6245, 0.4974, 0.6228, 0.4976, 0.6243, 0.5125, 0.6258, 0.5124, 0.6228, 0.5124, 0.4545, 0.9136, 0.4715, 0.9136, 0.47, 0.9135, 0.4686, 0.9131, 0.4673, 0.9124, 0.4662, 0.9114, 0.4652, 0.9103, 0.4645, 0.909, 0.4641, 0.9076, 0.464, 0.9061, 0.4641, 0.9046, 0.4645, 0.9032, 0.4652, 0.9019, 0.4662, 0.9007, 0.4673, 0.8998, 0.4686, 0.8991, 0.47, 0.8987, 0.4714, 0.8985, 0.4547, 0.8985, 0.456, 0.8987, 0.4574, 0.8991, 0.4587, 0.8998, 0.4598, 0.9007, 0.4608, 0.9019, 0.4615, 0.9032, 0.4619, 0.9046, 0.462, 0.9061, 0.4619, 0.9076, 0.4615, 0.909, 0.4608, 0.9103, 0.4598, 0.9114, 0.4587, 0.9124, 0.4574, 0.9131, 0.456, 0.9135, 0.3855, 0.1402, 0.3855, 0.1389, 0.4677, 0.1389, 0.4677, 0.1402, 0.3855, 0.1548, 0.3855, 0.1537, 0.4677, 0.1537, 0.4677, 0.1548, 0.3855, 0.1414, 0.3855, 0.1402, 0.4677, 0.1402, 0.4677, 0.1414, 0.3855, 0.1509, 0.3855, 0.1524, 0.4677, 0.1524, 0.4677, 0.1509, 0.3855, 0.1453, 0.3855, 0.1441, 0.4677, 0.1441, 0.4677, 0.1453, 0.3855, 0.1402, 0.3855, 0.1414, 0.4677, 0.1414, 0.4677, 0.1402, 0.3855, 0.1466, 0.3855, 0.1453, 0.4677, 0.1453, 0.4677, 0.1466, 0.3855, 0.1524, 0.3855, 0.1509, 0.4677, 0.1509, 0.4677, 0.1524, 0.3855, 0.148, 0.3855, 0.1466, 0.4677, 0.1466, 0.4677, 0.148, 0.3855, 0.1331, 0.3855, 0.1346, 0.4677, 0.1346, 0.4677, 0.1331, 0.3855, 0.1537, 0.3855, 0.1524, 0.4677, 0.1524, 0.4677, 0.1537, 0.3855, 0.1466, 0.3855, 0.148, 0.4677, 0.148, 0.4677, 0.1466, 0.3855, 0.1318, 0.3855, 0.1331, 0.4677, 0.1331, 0.4677, 0.1318, 0.3855, 0.1453, 0.3855, 0.1466, 0.4677, 0.1466, 0.4677, 0.1453, 0.3855, 0.1441, 0.3855, 0.1453, 0.4677, 0.1453, 0.4677, 0.1441, 0.3855, 0.1307, 0.3855, 0.1318, 0.4677, 0.1318, 0.4677, 0.1307, 0.3855, 0.1318, 0.3855, 0.1307, 0.4677, 0.1307, 0.4677, 0.1318, 0.3855, 0.1331, 0.3855, 0.1318, 0.4677, 0.1318, 0.4677, 0.1331, 0.3855, 0.1389, 0.3855, 0.1402, 0.4677, 0.1402, 0.4677, 0.1389, 0.3855, 0.1524, 0.3855, 0.1537, 0.4677, 0.1537, 0.4677, 0.1524, 0.3855, 0.1346, 0.3855, 0.1331, 0.4677, 0.1331, 0.4677, 0.1346, 0.3855, 0.1375, 0.3855, 0.1389, 0.4677, 0.1389, 0.4677, 0.1375, 0.3855, 0.136, 0.3855, 0.1346, 0.4677, 0.1346, 0.4678, 0.136, 0.3855, 0.1375, 0.3855, 0.136, 0.4678, 0.136, 0.4677, 0.1375, 0.3855, 0.1389, 0.3855, 0.1375, 0.4677, 0.1375, 0.4677, 0.1389, 0.3855, 0.1537, 0.3855, 0.1548, 0.4677, 0.1548, 0.4677, 0.1537, 0.3855, 0.1509, 0.3855, 0.148, 0.4677, 0.148, 0.4677, 0.1509, 0.3855, 0.1346, 0.3855, 0.1375, 0.4677, 0.1375, 0.4677, 0.1346, 0.4651, 0.1851, 0.4651, 0.1821, 0.2301, 0.1821, 0.2301, 0.1851, 0.5779, 0.6828, 0.5794, 0.68, 0.5803, 0.677, 0.5808, 0.6739, 0.5803, 0.6708, 0.5794, 0.6678, 0.5779, 0.6651, 0.5759, 0.6627, 0.5735, 0.6607, 0.5708, 0.6592, 0.5678, 0.6583, 0.5645, 0.658, 0.5616, 0.6583, 0.5586, 0.6592, 0.5559, 0.6607, 0.5535, 0.6627, 0.5515, 0.6651, 0.55, 0.6678, 0.5491, 0.6708, 0.5489, 0.6739, 0.5491, 0.677, 0.55, 0.68, 0.5515, 0.6828, 0.5535, 0.6852, 0.5559, 0.6871, 0.5586, 0.6886, 0.5616, 0.6895, 0.5647, 0.6898, 0.5678, 0.6895, 0.5708, 0.6886, 0.5735, 0.6871, 0.5759, 0.6852, 0.3855, 0.1414, 0.3855, 0.1402, 0.4653, 0.1402, 0.4653, 0.1414, 0.3855, 0.1366, 0.3855, 0.1378, 0.4653, 0.1378, 0.4653, 0.1366, 0.3855, 0.1366, 0.3855, 0.1353, 0.4653, 0.1353, 0.4653, 0.1366, 0.3855, 0.1271, 0.3855, 0.1282, 0.4653, 0.1282, 0.4653, 0.1271, 0.3855, 0.1402, 0.3855, 0.1389, 0.4653, 0.1389, 0.4653, 0.1402, 0.3855, 0.1307, 0.3855, 0.1318, 0.4653, 0.1318, 0.4653, 0.1307, 0.3855, 0.1353, 0.3855, 0.1339, 0.4653, 0.1339, 0.4653, 0.1353, 0.3855, 0.1282, 0.3855, 0.1296, 0.4653, 0.1296, 0.4653, 0.1282, 0.3855, 0.1389, 0.3855, 0.1375, 0.4653, 0.1375, 0.4653, 0.1389, 0.3855, 0.1318, 0.3855, 0.1331, 0.4653, 0.1331, 0.4653, 0.1318, 0.3855, 0.1296, 0.3855, 0.131, 0.4653, 0.131, 0.4653, 0.1296, 0.3855, 0.136, 0.3855, 0.1375, 0.4653, 0.1375, 0.4653, 0.136, 0.3855, 0.1331, 0.3855, 0.1346, 0.4653, 0.1346, 0.4653, 0.1331, 0.3855, 0.1375, 0.3855, 0.1389, 0.4653, 0.1389, 0.4653, 0.1375, 0.3855, 0.1346, 0.3855, 0.136, 0.4653, 0.136, 0.4653, 0.1346, 0.3855, 0.131, 0.3855, 0.1296, 0.4653, 0.1296, 0.4653, 0.131, 0.3855, 0.1389, 0.3855, 0.1402, 0.4653, 0.1402, 0.4653, 0.1389, 0.3855, 0.1346, 0.3855, 0.1331, 0.4653, 0.1331, 0.4653, 0.1346, 0.3855, 0.1296, 0.3855, 0.1282, 0.4653, 0.1282, 0.4653, 0.1296, 0.3855, 0.1339, 0.3855, 0.1353, 0.4653, 0.1353, 0.4653, 0.1339, 0.3855, 0.1402, 0.3855, 0.1414, 0.4653, 0.1414, 0.4653, 0.1402, 0.3855, 0.1331, 0.3855, 0.1318, 0.4653, 0.1318, 0.4653, 0.1331, 0.3855, 0.1282, 0.3855, 0.1271, 0.4653, 0.1271, 0.4653, 0.1282, 0.3855, 0.1353, 0.3855, 0.1366, 0.4653, 0.1366, 0.4653, 0.1353, 0.3855, 0.1378, 0.3855, 0.1366, 0.4653, 0.1366, 0.4653, 0.1378, 0.3855, 0.1318, 0.3855, 0.1307, 0.4653, 0.1307, 0.4653, 0.1318, 0.3855, 0.1339, 0.3855, 0.131, 0.4653, 0.131, 0.4653, 0.1339, 0.3855, 0.1375, 0.3855, 0.1346, 0.4653, 0.1346, 0.4653, 0.1375, 0.3855, 0.131, 0.3855, 0.1339, 0.4653, 0.1339, 0.4653, 0.131, 0.5351, 0.6828, 0.5365, 0.68, 0.5374, 0.677, 0.5379, 0.6739, 0.5374, 0.6708, 0.5365, 0.6678, 0.5351, 0.6651, 0.5331, 0.6627, 0.5307, 0.6607, 0.5279, 0.6592, 0.5249, 0.6583, 0.5216, 0.658, 0.5187, 0.6583, 0.5158, 0.6592, 0.513, 0.6607, 0.5106, 0.6627, 0.5086, 0.6651, 0.5071, 0.6678, 0.5062, 0.6708, 0.5061, 0.6739, 0.5062, 0.677, 0.5071, 0.68, 0.5086, 0.6828, 0.5106, 0.6852, 0.513, 0.6871, 0.5158, 0.6886, 0.5187, 0.6895, 0.5218, 0.6898, 0.5249, 0.6895, 0.5279, 0.6886, 0.5307, 0.6871, 0.5331, 0.6852, 0.3879, 0.05879, 0.3879, 0.06174, 0.4201, 0.06174, 0.4201, 0.05879, 0.4441, 0.04357, 0.4404, 0.04357, 0.4404, 0.07573, 0.4441, 0.07573, 0.4404, 0.04357, 0.4384, 0.04357, 0.4384, 0.07573, 0.4404, 0.07573, 0.3879, 0.05256, 0.3879, 0.05479, 0.4201, 0.05479, 0.4201, 0.05256, 0.3879, 0.05479, 0.3879, 0.05679, 0.4201, 0.05679, 0.4201, 0.05479, 0.3879, 0.05679, 0.3879, 0.05879, 0.4201, 0.05879, 0.4201, 0.05679, 0.6375, 0.4864, 0.6384, 0.4854, 0.639, 0.4843, 0.6393, 0.4831, 0.6394, 0.4818, 0.6393, 0.4806, 0.639, 0.4793, 0.6384, 0.4782, 0.6375, 0.4772, 0.6366, 0.4764, 0.6354, 0.4758, 0.6342, 0.4755, 0.633, 0.4753, 0.6317, 0.4755, 0.6305, 0.4758, 0.6294, 0.4764, 0.6284, 0.4772, 0.6276, 0.4782, 0.627, 0.4793, 0.6266, 0.4806, 0.6265, 0.4818, 0.6266, 0.4831, 0.627, 0.4843, 0.6276, 0.4854, 0.6284, 0.4864, 0.6294, 0.4872, 0.6305, 0.4878, 0.6317, 0.4882, 0.633, 0.4883, 0.6342, 0.4882, 0.6354, 0.4878, 0.6366, 0.4872, 0.6375, 0.4864, 0.6366, 0.4872, 0.6354, 0.4878, 0.6342, 0.4882, 0.633, 0.4883, 0.6317, 0.4882, 0.6305, 0.4878, 0.6294, 0.4872, 0.6284, 0.4864, 0.6276, 0.4854, 0.627, 0.4843, 0.6266, 0.4831, 0.6265, 0.4818, 0.6266, 0.4806, 0.627, 0.4793, 0.6276, 0.4782, 0.6284, 0.4772, 0.6294, 0.4764, 0.6305, 0.4758, 0.6317, 0.4755, 0.633, 0.4753, 0.6342, 0.4755, 0.6354, 0.4758, 0.6366, 0.4764, 0.6375, 0.4772, 0.6384, 0.4782, 0.639, 0.4793, 0.6393, 0.4806, 0.6394, 0.4818, 0.6393, 0.4831, 0.639, 0.4843, 0.6384, 0.4854, 0.4007, 0.8835, 0.4007, 0.8845, 0.629, 0.8845, 0.629, 0.8835, 0.4007, 0.8868, 0.4007, 0.8856, 0.629, 0.8856, 0.629, 0.8868, 0.4007, 0.8893, 0.4007, 0.8906, 0.629, 0.8906, 0.629, 0.8893, 0.4007, 0.9188, 0.4007, 0.9176, 0.629, 0.9176, 0.629, 0.9188, 0.4007, 0.9188, 0.4007, 0.9199, 0.629, 0.9199, 0.629, 0.9188, 0.4007, 0.9209, 0.4007, 0.9199, 0.629, 0.9199, 0.629, 0.9209, 0.4007, 0.8893, 0.4007, 0.8881, 0.629, 0.8881, 0.629, 0.8893, 0.4007, 0.9163, 0.4007, 0.9176, 0.629, 0.9176, 0.629, 0.9163, 0.4007, 0.8881, 0.4007, 0.8893, 0.629, 0.8893, 0.629, 0.8881, 0.4007, 0.8917, 0.4007, 0.8906, 0.629, 0.8906, 0.629, 0.8917, 0.4007, 0.9139, 0.4007, 0.9151, 0.629, 0.9151, 0.629, 0.9139, 0.4007, 0.8917, 0.4007, 0.8927, 0.629, 0.8927, 0.629, 0.8917, 0.4007, 0.9127, 0.4007, 0.9117, 0.629, 0.9117, 0.629, 0.9127, 0.4007, 0.8868, 0.4007, 0.8881, 0.629, 0.8881, 0.629, 0.8868, 0.4007, 0.9117, 0.4007, 0.9127, 0.629, 0.9127, 0.629, 0.9117, 0.4007, 0.9151, 0.4007, 0.9139, 0.629, 0.9139, 0.629, 0.9151, 0.4007, 0.8845, 0.4007, 0.8856, 0.629, 0.8856, 0.629, 0.8845, 0.4007, 0.8856, 0.4007, 0.8845, 0.629, 0.8845, 0.629, 0.8856, 0.4007, 0.8906, 0.4007, 0.8917, 0.629, 0.8917, 0.629, 0.8906, 0.4007, 0.9176, 0.4007, 0.9163, 0.629, 0.9163, 0.629, 0.9176, 0.4007, 0.9199, 0.4007, 0.9209, 0.629, 0.9209, 0.629, 0.9199, 0.4007, 0.8881, 0.4007, 0.8868, 0.629, 0.8868, 0.629, 0.8881, 0.4007, 0.9199, 0.4007, 0.9188, 0.629, 0.9188, 0.629, 0.9199, 0.4007, 0.9176, 0.4007, 0.9188, 0.629, 0.9188, 0.629, 0.9176, 0.4007, 0.8906, 0.4007, 0.8893, 0.629, 0.8893, 0.629, 0.8906, 0.4007, 0.9151, 0.4007, 0.9163, 0.629, 0.9163, 0.629, 0.9151, 0.4007, 0.8927, 0.4007, 0.8917, 0.629, 0.8917, 0.629, 0.8927, 0.4007, 0.9127, 0.4007, 0.9139, 0.629, 0.9139, 0.629, 0.9127, 0.4007, 0.9139, 0.4007, 0.9127, 0.629, 0.9127, 0.629, 0.9139, 0.4007, 0.8856, 0.4007, 0.8868, 0.629, 0.8868, 0.629, 0.8856, 0.4007, 0.8845, 0.4007, 0.8835, 0.629, 0.8835, 0.629, 0.8845, 0.4007, 0.9163, 0.4007, 0.9151, 0.629, 0.9151, 0.629, 0.9163, 0.6824, 0.4998, 0.6943, 0.4999, 0.6951, 0.4954, 0.6948, 0.4909, 0.694, 0.4849, 0.694, 0.4807, 0.6949, 0.4747, 0.685, 0.4747, 0.6848, 0.4743, 0.6754, 0.4743, 0.6735, 0.4781, 0.6733, 0.4821, 0.6733, 0.4966, 0.673, 0.4997, 0.2305, 0.2825, 0.2713, 0.282, 0.2715, 0.2856, 0.2267, 0.286, 0.2275, 0.2815, 0.0844, 0.9259, 0.09139, 0.9243, 0.09058, 0.9296, 0.09011, 0.9346, 0.09005, 0.9403, 0.09025, 0.9466, 0.08491, 0.9455, 0.08405, 0.9446, 0.08328, 0.9432, 0.08293, 0.9366, 0.08287, 0.9332, 0.0832, 0.9299, 0.0836, 0.9275, 0.1165, 0.6799, 0.07168, 0.6799, 0.07168, 0.6875, 0.1165, 0.6875, 0.07168, 0.6799, 0.05972, 0.6799, 0.05972, 0.6875, 0.07168, 0.6875, 0.2305, 0.2825, 0.2275, 0.2815, 0.2267, 0.286, 0.2715, 0.2856, 0.2713, 0.282, 0.0844, 0.9259, 0.0836, 0.9275, 0.0832, 0.9299, 0.08287, 0.9332, 0.08293, 0.9366, 0.08328, 0.9432, 0.08405, 0.9446, 0.08491, 0.9455, 0.09025, 0.9466, 0.09005, 0.9403, 0.09011, 0.9346, 0.09058, 0.9296, 0.09139, 0.9243, 0.2111, 0.7121, 0.2231, 0.7121, 0.2231, 0.7045, 0.2111, 0.7045, 0.3955, 0.04939, 0.4125, 0.04939, 0.4125, 0.04626, 0.3955, 0.04626, 0.3955, 0.04626, 0.4125, 0.04626, 0.4125, 0.0318, 0.3955, 0.0318, 0.3955, 0.0318, 0.4125, 0.0318, 0.4125, 0.02774, 0.3955, 0.02774, 0.3955, 0.02774, 0.4125, 0.02774, 0.4125, 0.02402, 0.3955, 0.02402, 0.3879, 0.017, 0.3879, 0.0484, 0.3902, 0.0484, 0.3902, 0.017, 0.2017, 0.7121, 0.2111, 0.7121, 0.2111, 0.7045, 0.2017, 0.7045, 0.3687, 0.2875, 0.3687, 0.3046, 0.3787, 0.3046, 0.3787, 0.2875, 0.3955, 0.02402, 0.4125, 0.02402, 0.4125, 0.02436, 0.3955, 0.02436, 0.1735, 0.9191, 0.1743, 0.9203, 0.1792, 0.9202, 0.1803, 0.919, 0.1818, 0.919, 0.1826, 0.9202, 0.1875, 0.9202, 0.1886, 0.919, 0.19, 0.919, 0.1908, 0.9201, 0.1957, 0.9201, 0.1954, 0.9515, 0.09065, 0.9523, 0.09045, 0.9487, 0.09025, 0.9466, 0.09005, 0.9403, 0.09011, 0.9346, 0.09058, 0.9296, 0.09139, 0.9243, 0.09303, 0.9215, 0.1041, 0.9197, 0.1075, 0.9196, 0.1084, 0.9208, 0.1132, 0.9207, 0.1143, 0.9195, 0.1158, 0.9195, 0.1166, 0.9207, 0.1215, 0.9207, 0.1226, 0.9195, 0.124, 0.9195, 0.1248, 0.9206, 0.1296, 0.9206, 0.1308, 0.9194, 0.1322, 0.9194, 0.1331, 0.9206, 0.1379, 0.9205, 0.139, 0.9194, 0.1405, 0.9193, 0.1413, 0.9205, 0.1461, 0.9205, 0.1473, 0.9193, 0.1487, 0.9193, 0.1496, 0.9204, 0.1544, 0.9204, 0.1555, 0.9192, 0.157, 0.9192, 0.1579, 0.9204, 0.1627, 0.9204, 0.1638, 0.9192, 0.1653, 0.9192, 0.1661, 0.9203, 0.171, 0.9203, 0.1721, 0.9191, 0.3591, 0.2875, 0.3591, 0.3046, 0.3685, 0.3046, 0.3685, 0.2875, 0.3955, 0.02436, 0.4125, 0.02436, 0.4125, 0.03034, 0.3955, 0.03034, 0.3955, 0.03034, 0.4125, 0.03034, 0.4125, 0.03454, 0.3955, 0.03454, 0.3955, 0.03454, 0.4125, 0.03454, 0.4125, 0.04062, 0.3955, 0.04062, 0.3955, 0.04062, 0.4125, 0.04062, 0.4125, 0.04509, 0.3955, 0.04509, 0.3179, 0.05114, 0.3149, 0.05114, 0.3149, 0.06817, 0.3179, 0.06817, 0.2713, 0.2875, 0.2305, 0.2875, 0.2305, 0.3046, 0.2713, 0.3046, 0.3526, 0.05114, 0.3526, 0.06817, 0.3596, 0.06817, 0.3596, 0.05114, 0.3955, 0.02436, 0.4125, 0.02436, 0.4125, 0.02281, 0.3955, 0.02281, 0.3955, 0.02676, 0.4125, 0.02676, 0.4125, 0.02436, 0.3955, 0.02436, 0.3955, 0.0301, 0.4125, 0.0301, 0.4125, 0.02676, 0.3955, 0.02676, 0.3955, 0.03351, 0.4125, 0.03351, 0.4125, 0.0301, 0.3955, 0.0301, 0.3955, 0.04012, 0.4125, 0.04012, 0.4125, 0.03351, 0.3955, 0.03351, 0.3955, 0.04147, 0.4125, 0.04147, 0.4125, 0.04012, 0.3955, 0.04012, 0.3955, 0.04147, 0.3955, 0.04235, 0.4125, 0.04235, 0.4125, 0.04147, 0.582, 0.5015, 0.5873, 0.5015, 0.5873, 0.5185, 0.582, 0.5185, 0.4201, 0.0484, 0.4201, 0.017, 0.4178, 0.017, 0.4178, 0.0484, 0.1165, 0.7121, 0.2213, 0.7121, 0.2213, 0.7098, 0.1165, 0.7098, 0.9635, 0.3534, 0.9635, 0.3811, 0.9684, 0.3811, 0.9684, 0.3534, 0.9553, 0.3534, 0.9553, 0.3811, 0.9601, 0.3811, 0.9601, 0.3534, 0.947, 0.3534, 0.947, 0.3811, 0.9519, 0.3811, 0.9519, 0.3534, 0.9388, 0.3534, 0.9388, 0.3811, 0.9437, 0.3811, 0.9437, 0.3534, 0.9306, 0.3534, 0.9306, 0.3811, 0.9354, 0.3811, 0.9354, 0.3534, 0.9222, 0.3534, 0.9222, 0.3811, 0.9271, 0.3811, 0.9271, 0.3534, 0.914, 0.3534, 0.914, 0.3811, 0.9188, 0.3811, 0.9188, 0.3534, 0.9058, 0.3534, 0.9058, 0.3811, 0.9106, 0.3811, 0.9106, 0.3534, 0.8975, 0.3534, 0.8975, 0.3811, 0.9023, 0.3811, 0.9023, 0.3534, 0.8893, 0.3534, 0.8893, 0.3811, 0.8942, 0.3811, 0.8942, 0.3534, 0.881, 0.3534, 0.881, 0.3811, 0.8859, 0.3811, 0.8859, 0.3534, 0.8947, 0.3241, 0.9223, 0.3241, 0.9223, 0.3252, 0.8947, 0.3252, 0.8767, 0.3534, 0.8767, 0.3811, 0.8802, 0.3811, 0.8802, 0.3534, 0.887, 0.3534, 0.887, 0.3811, 0.8885, 0.3811, 0.8885, 0.3534, 0.8953, 0.3534, 0.8953, 0.3811, 0.8967, 0.3811, 0.8967, 0.3534, 0.9035, 0.3534, 0.9035, 0.3811, 0.9049, 0.3811, 0.9049, 0.3534, 0.9117, 0.3534, 0.9117, 0.3811, 0.9132, 0.3811, 0.9132, 0.3534, 0.9199, 0.3534, 0.9199, 0.3811, 0.9214, 0.3811, 0.9214, 0.3534, 0.9282, 0.3534, 0.9282, 0.3811, 0.9297, 0.3811, 0.9297, 0.3534, 0.9365, 0.3534, 0.9365, 0.3811, 0.938, 0.3811, 0.938, 0.3534, 0.9448, 0.3534, 0.9448, 0.3811, 0.9462, 0.3811, 0.9462, 0.3534, 0.953, 0.3534, 0.953, 0.3811, 0.9545, 0.3811, 0.9545, 0.3534, 0.9613, 0.3534, 0.9613, 0.3811, 0.9627, 0.3811, 0.9627, 0.3534, 0.8947, 0.3247, 0.9223, 0.3247, 0.9223, 0.3235, 0.8947, 0.3235, 0.8947, 0.3247, 0.9223, 0.3247, 0.9223, 0.3235, 0.8947, 0.3235, 0.8947, 0.3248, 0.9223, 0.3248, 0.9223, 0.3236, 0.8947, 0.3236, 0.8947, 0.3248, 0.9223, 0.3248, 0.9223, 0.3237, 0.8947, 0.3237, 0.8947, 0.3249, 0.9223, 0.3249, 0.9223, 0.3237, 0.8947, 0.3237, 0.8947, 0.325, 0.9223, 0.325, 0.9223, 0.3238, 0.8947, 0.3238, 0.8947, 0.325, 0.9223, 0.325, 0.9223, 0.3238, 0.8947, 0.3238, 0.8947, 0.3251, 0.9223, 0.3251, 0.9223, 0.3239, 0.8947, 0.3239, 0.8947, 0.3251, 0.9223, 0.3251, 0.9223, 0.324, 0.8947, 0.324, 0.8947, 0.3252, 0.9223, 0.3252, 0.9223, 0.324, 0.8947, 0.324, 0.8947, 0.324, 0.9223, 0.324, 0.9223, 0.3252, 0.8947, 0.3252, 0.8947, 0.324, 0.9223, 0.324, 0.9223, 0.3251, 0.8947, 0.3251, 0.8947, 0.3239, 0.9223, 0.3239, 0.9223, 0.3251, 0.8947, 0.3251, 0.8947, 0.3238, 0.9223, 0.3238, 0.9223, 0.325, 0.8947, 0.325, 0.8947, 0.3238, 0.9223, 0.3238, 0.9223, 0.3249, 0.8947, 0.3249, 0.8947, 0.3237, 0.9223, 0.3237, 0.9223, 0.3249, 0.8947, 0.3249, 0.8947, 0.3235, 0.9223, 0.3235, 0.9223, 0.3246, 0.8947, 0.3246, 0.8947, 0.3235, 0.9223, 0.3235, 0.9223, 0.3247, 0.8947, 0.3247, 0.8947, 0.3236, 0.9223, 0.3236, 0.9223, 0.3248, 0.8947, 0.3248, 0.8947, 0.3237, 0.9223, 0.3237, 0.9223, 0.3248, 0.8947, 0.3248, 0.8657, 0.3534, 0.8657, 0.3811, 0.8767, 0.3811, 0.8767, 0.3534, 0.3902, 0.02122, 0.4178, 0.02122, 0.4178, 0.01836, 0.3902, 0.01836, 0.3902, 0.02122, 0.3902, 0.02653, 0.4178, 0.02653, 0.4178, 0.02122, 0.3902, 0.02653, 0.3902, 0.03154, 0.4178, 0.03154, 0.4178, 0.02653, 0.3902, 0.03154, 0.3902, 0.03721, 0.3955, 0.03721, 0.3955, 0.03154, 0.3902, 0.03721, 0.3902, 0.04349, 0.3955, 0.04349, 0.3955, 0.03721, 0.4125, 0.03154, 0.4125, 0.03721, 0.4178, 0.03721, 0.4178, 0.03154, 0.4125, 0.03721, 0.4125, 0.04349, 0.4178, 0.04349, 0.4178, 0.03721, 0.3902, 0.04349, 0.3902, 0.04562, 0.4125, 0.04562, 0.3955, 0.04562, 0.4178, 0.04562, 0.4178, 0.04349, 0.4125, 0.04349, 0.3955, 0.04349, 0.3902, 0.04562, 0.3902, 0.04923, 0.3955, 0.04923, 0.3955, 0.04562, 0.4125, 0.04562, 0.4125, 0.04923, 0.4178, 0.04923, 0.4178, 0.04562, 0.4201, 0.02375, 0.4201, 0.0484, 0.4163, 0.04586, 0.3917, 0.04586, 0.3879, 0.0484, 0.3879, 0.02375, 0.2328, 0.2837, 0.2328, 0.3083, 0.2965, 0.3083, 0.2965, 0.2837, 0.2328, 0.28, 0.2328, 0.2837, 0.2965, 0.2837, 0.2895, 0.28, 0.2403, 0.28, 0.2328, 0.3083, 0.2328, 0.3121, 0.2403, 0.3121, 0.2895, 0.3121, 0.2965, 0.3083, 0.3879, 0.0484, 0.3879, 0.02375, 0.3917, 0.02375, 0.3917, 0.0484, 0.4201, 0.02375, 0.4201, 0.0484, 0.4163, 0.0484, 0.4163, 0.02375, 0.5496, 0.4741, 0.5572, 0.4741, 0.5566, 0.4987, 0.549, 0.4987, 0.3207, 0.02375, 0.3202, 0.0484, 0.3277, 0.0484, 0.3283, 0.02375, 0.3879, 0.02335, 0.3879, 0.03444, 0.4201, 0.03444, 0.4201, 0.02335, 0.3879, 0.04784, 0.4201, 0.04784, 0.4201, 0.03444, 0.3879, 0.03444, 0.685, 0.4747, 0.6949, 0.4747, 0.694, 0.4807, 0.694, 0.4849, 0.6948, 0.4909, 0.6951, 0.4954, 0.6943, 0.4999, 0.6824, 0.4998, 0.673, 0.4997, 0.6733, 0.4966, 0.6733, 0.4821, 0.6735, 0.4781, 0.6754, 0.4743, 0.6848, 0.4743, 0.5953, 0.7165, 0.5953, 0.7189, 0.4029, 0.7189, 0.4029, 0.7165, 0.1746, 0.4771, 0.1746, 0.4756, 0.1739, 0.4756, 0.1739, 0.4771, 0.4769, 0.9114, 0.4778, 0.9103, 0.4785, 0.909, 0.4773, 0.9085, 0.4767, 0.9096, 0.476, 0.9106, 0.475, 0.9114, 0.4739, 0.9119, 0.4727, 0.9123, 0.4715, 0.9124, 0.4703, 0.9123, 0.47, 0.9135, 0.473, 0.9135, 0.4744, 0.9131, 0.4757, 0.9124, 0.4574, 0.9131, 0.4587, 0.9124, 0.4598, 0.9114, 0.4589, 0.9106, 0.458, 0.9114, 0.4569, 0.9119, 0.4557, 0.9123, 0.4545, 0.9124, 0.4532, 0.9123, 0.453, 0.9135, 0.456, 0.9135, 0.1746, 0.4813, 0.1746, 0.48, 0.1739, 0.48, 0.1739, 0.4813, 0.4777, 0.9073, 0.4773, 0.9085, 0.4785, 0.909, 0.4789, 0.9076, 0.4789, 0.9046, 0.4785, 0.9032, 0.4778, 0.9019, 0.4769, 0.9007, 0.4757, 0.8998, 0.4744, 0.8991, 0.473, 0.8987, 0.47, 0.8987, 0.4686, 0.8991, 0.4673, 0.8998, 0.4662, 0.9007, 0.4652, 0.9019, 0.4645, 0.9032, 0.4641, 0.9046, 0.464, 0.9061, 0.4641, 0.9076, 0.4645, 0.909, 0.4652, 0.9103, 0.4662, 0.9114, 0.4673, 0.9124, 0.4686, 0.9131, 0.47, 0.9135, 0.4703, 0.9123, 0.4691, 0.9119, 0.468, 0.9114, 0.467, 0.9106, 0.4662, 0.9096, 0.4657, 0.9085, 0.4653, 0.9073, 0.4652, 0.9061, 0.4653, 0.9049, 0.4657, 0.9037, 0.4662, 0.9026, 0.467, 0.9016, 0.468, 0.9008, 0.4691, 0.9003, 0.4703, 0.8999, 0.4714, 0.8998, 0.4727, 0.8999, 0.4739, 0.9003, 0.475, 0.9008, 0.476, 0.9016, 0.4767, 0.9026, 0.4773, 0.9037, 0.4777, 0.9049, 0.4779, 0.9061, 0.5953, 0.6852, 0.5953, 0.6828, 0.4029, 0.6828, 0.4029, 0.6852, 0.4503, 0.8998, 0.4491, 0.9007, 0.4482, 0.9019, 0.4475, 0.9032, 0.4471, 0.9046, 0.4471, 0.9076, 0.4475, 0.909, 0.4482, 0.9103, 0.4491, 0.9114, 0.4503, 0.9124, 0.4516, 0.9131, 0.453, 0.9135, 0.4532, 0.9123, 0.452, 0.9119, 0.4509, 0.9114, 0.45, 0.9106, 0.4492, 0.9096, 0.4486, 0.9085, 0.4483, 0.9073, 0.4482, 0.9061, 0.4483, 0.9049, 0.4486, 0.9037, 0.4492, 0.9026, 0.45, 0.9016, 0.4509, 0.9008, 0.452, 0.9003, 0.4532, 0.8999, 0.4544, 0.8998, 0.4557, 0.8999, 0.4569, 0.9003, 0.458, 0.9008, 0.4589, 0.9016, 0.4597, 0.9026, 0.4603, 0.9037, 0.4607, 0.9049, 0.4608, 0.9061, 0.4607, 0.9073, 0.4603, 0.9085, 0.4597, 0.9096, 0.4589, 0.9106, 0.4598, 0.9114, 0.4608, 0.9103, 0.4615, 0.909, 0.4619, 0.9076, 0.462, 0.9061, 0.4619, 0.9046, 0.4615, 0.9032, 0.4608, 0.9019, 0.4598, 0.9007, 0.4587, 0.8998, 0.4574, 0.8991, 0.456, 0.8987, 0.453, 0.8987, 0.4516, 0.8991, 0.1746, 0.4786, 0.1746, 0.48, 0.1739, 0.48, 0.1739, 0.4786, 0.5953, 0.6678, 0.5953, 0.6708, 0.4029, 0.6708, 0.4029, 0.6678, 0.5953, 0.7077, 0.5953, 0.7045, 0.4029, 0.7045, 0.4029, 0.7077, 0.1746, 0.475, 0.1746, 0.472, 0.1739, 0.472, 0.1739, 0.475, 0.1746, 0.4729, 0.1746, 0.4742, 0.1739, 0.4742, 0.1739, 0.4729, 0.1746, 0.4947, 0.1746, 0.4959, 0.1739, 0.4959, 0.1739, 0.4947, 0.5953, 0.677, 0.5954, 0.6739, 0.403, 0.6739, 0.4029, 0.677, 0.5953, 0.6587, 0.5953, 0.656, 0.4029, 0.656, 0.4029, 0.6587, 0.1746, 0.4824, 0.1746, 0.4813, 0.1739, 0.4813, 0.1739, 0.4824, 0.5953, 0.7107, 0.5953, 0.7137, 0.4029, 0.7137, 0.4029, 0.7107, 0.1746, 0.4813, 0.1746, 0.4824, 0.1739, 0.4824, 0.1739, 0.4813, 0.5953, 0.6651, 0.5953, 0.6678, 0.4029, 0.6678, 0.4029, 0.6651, 0.5953, 0.7107, 0.5953, 0.7077, 0.4029, 0.7077, 0.4029, 0.7107, 0.1746, 0.4717, 0.1746, 0.4729, 0.1739, 0.4729, 0.1739, 0.4717, 0.1746, 0.4824, 0.1746, 0.4813, 0.1739, 0.4813, 0.1739, 0.4824, 0.5953, 0.6828, 0.5953, 0.68, 0.4029, 0.68, 0.4029, 0.6828, 0.5953, 0.6617, 0.5955, 0.6646, 0.4031, 0.6646, 0.4029, 0.6617, 0.1746, 0.4777, 0.1746, 0.4788, 0.1739, 0.4788, 0.1739, 0.4777, 0.5955, 0.7074, 0.5953, 0.7107, 0.4029, 0.7107, 0.4031, 0.7074, 0.1746, 0.4863, 0.1746, 0.4876, 0.1739, 0.4876, 0.1739, 0.4863, 0.5953, 0.6627, 0.5953, 0.6651, 0.4029, 0.6651, 0.4029, 0.6627, 0.5953, 0.7137, 0.5953, 0.7107, 0.4029, 0.7107, 0.4029, 0.7137, 0.1746, 0.4693, 0.1746, 0.4681, 0.1739, 0.4681, 0.1739, 0.4693, 0.1746, 0.4756, 0.1746, 0.4742, 0.1739, 0.4742, 0.1739, 0.4756, 0.5953, 0.6988, 0.5953, 0.6964, 0.4029, 0.6964, 0.4029, 0.6988, 0.5953, 0.656, 0.5953, 0.6587, 0.4029, 0.6587, 0.4029, 0.656, 0.1746, 0.4764, 0.1746, 0.4777, 0.1739, 0.4777, 0.1739, 0.4764, 0.5953, 0.7016, 0.5953, 0.7045, 0.4029, 0.7045, 0.4029, 0.7016, 0.5953, 0.6709, 0.5953, 0.6736, 0.4029, 0.6736, 0.4029, 0.6709, 0.1746, 0.4706, 0.1746, 0.4693, 0.1739, 0.4693, 0.1739, 0.4706, 0.5953, 0.7165, 0.5953, 0.7137, 0.4029, 0.7137, 0.4029, 0.7165, 0.5953, 0.7045, 0.5953, 0.7016, 0.4029, 0.7016, 0.4029, 0.7045, 0.1746, 0.4742, 0.1746, 0.4729, 0.1739, 0.4729, 0.1739, 0.4742, 0.5953, 0.6651, 0.5953, 0.6627, 0.4029, 0.6627, 0.4029, 0.6651, 0.1746, 0.489, 0.1746, 0.492, 0.1739, 0.492, 0.1739, 0.489, 0.1746, 0.475, 0.1746, 0.4764, 0.1739, 0.4764, 0.1739, 0.475, 0.5953, 0.6964, 0.5953, 0.6988, 0.4029, 0.6988, 0.4029, 0.6964, 0.5953, 0.6708, 0.5954, 0.6739, 0.403, 0.6739, 0.4029, 0.6708, 0.1746, 0.4876, 0.1746, 0.4863, 0.1739, 0.4863, 0.1739, 0.4876, 0.1746, 0.472, 0.1746, 0.4706, 0.1739, 0.4706, 0.1739, 0.472, 0.5954, 0.6739, 0.5953, 0.677, 0.4029, 0.677, 0.403, 0.6739, 0.5953, 0.68, 0.5953, 0.6828, 0.4029, 0.6828, 0.4029, 0.68, 0.1746, 0.4729, 0.1746, 0.4717, 0.1739, 0.4717, 0.1739, 0.4729, 0.5953, 0.6708, 0.5953, 0.6678, 0.4029, 0.6678, 0.4029, 0.6708, 0.5953, 0.6678, 0.5953, 0.6651, 0.4029, 0.6651, 0.4029, 0.6678, 0.5953, 0.6736, 0.5953, 0.676, 0.4029, 0.676, 0.4029, 0.6736, 0.1746, 0.4717, 0.1746, 0.4729, 0.1739, 0.4729, 0.1739, 0.4717, 0.5953, 0.677, 0.5953, 0.68, 0.4029, 0.68, 0.4029, 0.677, 0.5953, 0.6648, 0.5953, 0.6617, 0.4029, 0.6617, 0.4029, 0.6648, 0.1746, 0.4947, 0.1746, 0.4934, 0.1739, 0.4934, 0.1739, 0.4947, 0.5953, 0.677, 0.5954, 0.6739, 0.403, 0.6739, 0.4029, 0.677, 0.1746, 0.472, 0.1746, 0.475, 0.1739, 0.475, 0.1739, 0.472, 0.5954, 0.6739, 0.5953, 0.6708, 0.4029, 0.6708, 0.403, 0.6739, 0.5953, 0.6679, 0.5953, 0.6709, 0.4029, 0.6709, 0.4029, 0.6679, 0.1746, 0.4742, 0.1746, 0.4756, 0.1739, 0.4756, 0.1739, 0.4742, 0.5953, 0.7189, 0.5953, 0.7165, 0.4029, 0.7165, 0.4029, 0.7189, 0.1746, 0.4959, 0.1746, 0.4947, 0.1739, 0.4947, 0.1739, 0.4959, 0.5953, 0.6679, 0.5953, 0.6648, 0.4029, 0.6648, 0.4029, 0.6679, 0.5953, 0.6828, 0.5953, 0.68, 0.4029, 0.68, 0.4029, 0.6828, 0.1746, 0.4706, 0.1746, 0.472, 0.1739, 0.472, 0.1739, 0.4706, 0.5953, 0.68, 0.5953, 0.677, 0.4029, 0.677, 0.4029, 0.68, 0.5955, 0.6646, 0.5953, 0.6679, 0.4029, 0.6679, 0.4031, 0.6646, 0.1747, 0.4771, 0.1746, 0.4786, 0.1739, 0.4786, 0.1739, 0.4771, 0.5953, 0.6828, 0.5953, 0.6852, 0.4029, 0.6852, 0.4029, 0.6828, 0.1746, 0.4764, 0.1746, 0.475, 0.1739, 0.475, 0.1739, 0.4764, 0.1746, 0.4934, 0.1746, 0.492, 0.1739, 0.492, 0.1739, 0.4934, 0.5953, 0.6709, 0.5953, 0.6679, 0.4029, 0.6679, 0.4029, 0.6709, 0.5953, 0.656, 0.5953, 0.6535, 0.4029, 0.6535, 0.4029, 0.656, 0.1746, 0.4786, 0.1746, 0.4756, 0.1739, 0.4756, 0.1739, 0.4786, 0.1746, 0.4693, 0.1746, 0.4706, 0.1739, 0.4706, 0.1739, 0.4693, 0.5953, 0.6852, 0.5953, 0.6828, 0.4029, 0.6828, 0.4029, 0.6852, 0.1746, 0.48, 0.1746, 0.4813, 0.1739, 0.4813, 0.1739, 0.48, 0.5953, 0.6587, 0.5953, 0.6617, 0.4029, 0.6617, 0.4029, 0.6587, 0.5953, 0.6678, 0.5953, 0.6708, 0.4029, 0.6708, 0.4029, 0.6678, 0.1746, 0.4777, 0.1746, 0.4764, 0.1739, 0.4764, 0.1739, 0.4777, 0.5953, 0.6736, 0.5953, 0.6709, 0.4029, 0.6709, 0.4029, 0.6736, 0.5953, 0.6617, 0.5953, 0.6587, 0.4029, 0.6587, 0.4029, 0.6617, 0.1746, 0.4681, 0.1746, 0.4693, 0.1739, 0.4693, 0.1739, 0.4681, 0.5953, 0.7016, 0.5953, 0.6988, 0.4029, 0.6988, 0.4029, 0.7016, 0.1746, 0.4852, 0.1746, 0.4863, 0.1739, 0.4863, 0.1739, 0.4852, 0.5953, 0.6535, 0.5953, 0.656, 0.4029, 0.656, 0.4029, 0.6535, 0.5953, 0.6651, 0.5953, 0.6678, 0.4029, 0.6678, 0.4029, 0.6651, 0.1746, 0.4788, 0.1746, 0.4777, 0.1739, 0.4777, 0.1739, 0.4788, 0.1746, 0.489, 0.1746, 0.4876, 0.1739, 0.4876, 0.1739, 0.489, 0.5954, 0.6739, 0.5953, 0.677, 0.4029, 0.677, 0.403, 0.6739, 0.1746, 0.4813, 0.1746, 0.4824, 0.1739, 0.4824, 0.1739, 0.4813, 0.5953, 0.7045, 0.5955, 0.7074, 0.4031, 0.7074, 0.4029, 0.7045, 0.1746, 0.4876, 0.1746, 0.489, 0.1739, 0.489, 0.1739, 0.4876, 0.5953, 0.6678, 0.5953, 0.6651, 0.4029, 0.6651, 0.4029, 0.6678, 0.5953, 0.6627, 0.5953, 0.6651, 0.4029, 0.6651, 0.4029, 0.6627, 0.1746, 0.4729, 0.1746, 0.4717, 0.1739, 0.4717, 0.1739, 0.4729, 0.5953, 0.677, 0.5953, 0.68, 0.4029, 0.68, 0.4029, 0.677, 0.1746, 0.4863, 0.1746, 0.4852, 0.1739, 0.4852, 0.1739, 0.4863, 0.1746, 0.492, 0.1746, 0.489, 0.1739, 0.489, 0.1739, 0.492, 0.1746, 0.48, 0.1746, 0.4813, 0.1739, 0.4813, 0.1739, 0.48, 0.5953, 0.6988, 0.5953, 0.7016, 0.4029, 0.7016, 0.4029, 0.6988, 0.1746, 0.492, 0.1746, 0.4934, 0.1739, 0.4934, 0.1739, 0.492, 0.1746, 0.4786, 0.1746, 0.4771, 0.1739, 0.4771, 0.1739, 0.4786, 0.5954, 0.6739, 0.5953, 0.6708, 0.4029, 0.6708, 0.403, 0.6739, 0.1746, 0.4742, 0.1746, 0.4729, 0.1739, 0.4729, 0.1739, 0.4742, 0.5953, 0.7137, 0.5953, 0.7165, 0.4029, 0.7165, 0.4029, 0.7137, 0.5953, 0.676, 0.5953, 0.6736, 0.4029, 0.6736, 0.4029, 0.676, 0.1746, 0.4729, 0.1746, 0.4742, 0.1739, 0.4742, 0.1739, 0.4729, 0.1746, 0.4756, 0.1746, 0.4786, 0.1739, 0.4786, 0.1739, 0.4756, 0.1746, 0.4786, 0.1746, 0.48, 0.1739, 0.48, 0.1739, 0.4786, 0.1746, 0.4813, 0.1746, 0.48, 0.1739, 0.48, 0.1739, 0.4813, 0.5953, 0.6651, 0.5953, 0.6627, 0.4029, 0.6627, 0.4029, 0.6651, 0.1746, 0.4934, 0.1746, 0.4947, 0.1739, 0.4947, 0.1739, 0.4934, 0.5953, 0.68, 0.5953, 0.677, 0.4029, 0.677, 0.4029, 0.68, 0.1746, 0.48, 0.1746, 0.4786, 0.1739, 0.4786, 0.1739, 0.48, 0.1746, 0.4756, 0.1746, 0.4742, 0.1739, 0.4742, 0.1739, 0.4756, 0.5953, 0.6708, 0.5954, 0.6739, 0.403, 0.6739, 0.4029, 0.6708, 0.5953, 0.6828, 0.5953, 0.6852, 0.4029, 0.6852, 0.4029, 0.6828, 0.1746, 0.4756, 0.1747, 0.4771, 0.1739, 0.4771, 0.1739, 0.4756, 0.1746, 0.4742, 0.1746, 0.4756, 0.1739, 0.4756, 0.1739, 0.4742, 0.5953, 0.68, 0.5953, 0.6828, 0.4029, 0.6828, 0.4029, 0.68, 0.1746, 0.48, 0.1746, 0.4786, 0.1739, 0.4786, 0.1739, 0.48, 0.5953, 0.6708, 0.5953, 0.6678, 0.4029, 0.6678, 0.4029, 0.6708, 0.3527, 0.6078, 0.3551, 0.6039, 0.3551, 0.6, 0.3543, 0.5976, 0.3527, 0.5957, 0.357, 0.5964, 0.3581, 0.598, 0.359, 0.5999, 0.3593, 0.6026, 0.3588, 0.6044, 0.3574, 0.6078, 0.3556, 0.6092, 0.3508, 0.6112, 0.842, 0.1814, 0.8371, 0.1814, 0.8371, 0.1958, 0.842, 0.1958, 0.3527, 0.608, 0.3508, 0.6114, 0.3556, 0.6093, 0.3574, 0.6079, 0.3588, 0.6045, 0.3593, 0.6027, 0.359, 0.6, 0.3581, 0.5981, 0.357, 0.5965, 0.3527, 0.5958, 0.3543, 0.5977, 0.3551, 0.6002, 0.3551, 0.604, 0.8371, 0.2136, 0.842, 0.2136, 0.842, 0.1992, 0.8371, 0.1992, 0.562, 0.5083, 0.5578, 0.5083, 0.5578, 0.5117, 0.562, 0.5117, 0.6312, 0.4594, 0.6312, 0.4577, 0.6346, 0.4577, 0.6346, 0.4594, 0.6312, 0.4612, 0.6312, 0.4594, 0.6346, 0.4594, 0.6346, 0.4612, 0.6312, 0.4639, 0.6312, 0.4612, 0.6346, 0.4612, 0.6346, 0.4639, 0.6312, 0.4657, 0.6312, 0.4639, 0.6346, 0.4639, 0.6346, 0.4657, 0.6312, 0.4691, 0.6312, 0.4657, 0.6346, 0.4657, 0.6346, 0.4691, 0.5607, 0.5117, 0.5607, 0.5083, 0.5625, 0.5083, 0.5625, 0.5117, 0.5558, 0.5083, 0.5558, 0.5117, 0.5607, 0.5117, 0.5607, 0.5083, 0.9124, 0.1567, 0.9124, 0.1601, 0.9158, 0.1601, 0.9158, 0.1567, 0.9124, 0.1527, 0.9124, 0.1567, 0.9158, 0.1567, 0.9158, 0.1527, 0.9124, 0.1489, 0.9124, 0.1527, 0.9158, 0.1527, 0.9158, 0.1489, 0.9124, 0.1464, 0.9124, 0.1489, 0.9158, 0.1489, 0.9158, 0.1464, 0.9124, 0.1445, 0.9124, 0.1464, 0.9158, 0.1464, 0.9158, 0.1445])
me_cube_001.use_remesh_preserve_volume = False
me_cube_001.use_remesh_preserve_attributes = False
me_cube_001.use_mirror_vertex_groups = False
me_cube_001.update()

# ---- objects
ob_cube = bpy.data.objects.new('Cube', me_cube_001)

# ---- transforms, parenting, visibility, modifiers, constraints
ob_cube.location = (0.0, 0.0, 0.0)
ob_cube.lineart.crease_threshold = 0.0

# ---- collection membership
col_collection_1.objects.link(ob_cube)

# ---- scene / render settings (as saved in the file)
scene.frame_start = 1; scene.frame_end = 250; scene.frame_set(1)
scene.render.engine = 'BLENDER_EEVEE_NEXT'
scene.render.resolution_percentage = 50
scene.render.dither_intensity = 0.0
scene.cycles.use_denoising = False
scene.cycles.samples = 10
scene.cycles.sampling_pattern = 'TABULATED_SOBOL'
scene.cycles.light_sampling_threshold = 0.0
scene.cycles.use_adaptive_sampling = False
scene.cycles.use_light_tree = False
scene.cycles.blur_glossy = 0.0
scene.cycles.volume_bounces = 1
scene.cycles.pixel_filter_type = 'GAUSSIAN'
scene.cycles.sample_clamp_indirect = 0.0
scene.view_settings.view_transform = 'Standard'
bpy.context.view_layer.update()

# ---- added for rendering (the .blend has no active camera and no usable light): camera, sun
cam_auto = bpy.data.cameras.new('AutoCamera')
cam_auto.lens = 50.0
cam_auto.sensor_width = 36.0
cam_auto.clip_end = 1000.0
ob_auto_camera = bpy.data.objects.new('AutoCamera', cam_auto)
scene.collection.objects.link(ob_auto_camera)
ob_auto_camera.location = (8.44122, -9.9573, 6.19649)
ob_auto_camera.rotation_euler = (1.09748, -7.21219e-08, 0.694738)
scene.camera = ob_auto_camera
light_auto_sun = bpy.data.lights.new('AutoSun', 'SUN')
light_auto_sun.energy = 3.0
light_auto_sun.angle = 0.0523599
ob_auto_sun = bpy.data.objects.new('AutoSun', light_auto_sun)
scene.collection.objects.link(ob_auto_sun)
ob_auto_sun.rotation_euler = (0.872665, 0.174533, 0.523599)
bpy.context.view_layer.update()
